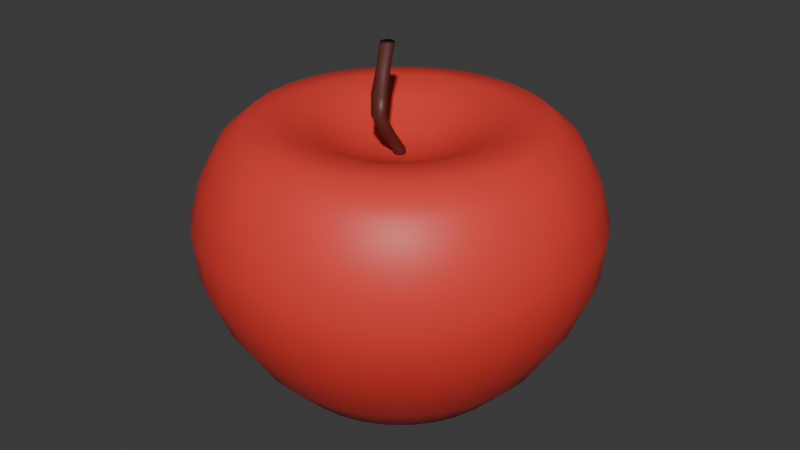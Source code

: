 # Source: apple.blend  (saved by Blender 4.2.66; exported with 4.5.12 LTS)
import bpy
from mathutils import Matrix  # noqa: F401  (used for matrix-valued properties, if any)

bpy.ops.wm.read_factory_settings(use_empty=True)
scene = bpy.context.scene
scene.name = 'Scene'

# ---- collections
col_collection = bpy.data.collections.new('Collection'); scene.collection.children.link(col_collection)

# ---- materials (node trees are filled in below, after node groups)
mat_material_002 = bpy.data.materials.new('Material.002')
mat_material_001 = bpy.data.materials.new('Material.001')

# ---- material node trees
mat_material_002.use_nodes = True; mat_material_002.node_tree.nodes.clear()
_N = mat_material_002.node_tree.nodes; _L = mat_material_002.node_tree.links
n0 = _N.new('ShaderNodeBsdfPrincipled'); n0.name = 'Principled BSDF'; n0.location = (10, 300)
n0.inputs[0].default_value = (0.8007, 0.04899, 0.03616, 1.0)
n1 = _N.new('ShaderNodeOutputMaterial'); n1.name = 'Material Output'; n1.location = (300, 300)
_L.new(n0.outputs[0], n1.inputs[0])
n1.is_active_output = True
mat_material_001.use_nodes = True; mat_material_001.node_tree.nodes.clear()
_N = mat_material_001.node_tree.nodes; _L = mat_material_001.node_tree.links
n0 = _N.new('ShaderNodeBsdfPrincipled'); n0.name = 'Principled BSDF'; n0.location = (10, 300)
n0.inputs[0].default_value = (0.1038, 0.02164, 0.01621, 1.0)
n1 = _N.new('ShaderNodeOutputMaterial'); n1.name = 'Material Output'; n1.location = (300, 300)
_L.new(n0.outputs[0], n1.inputs[0])
n1.is_active_output = True

# ---- world
world_world = bpy.data.worlds.new('World'); scene.world = world_world
world_world.use_nodes = True; world_world.node_tree.nodes.clear()
_N = world_world.node_tree.nodes; _L = world_world.node_tree.links
n0 = _N.new('ShaderNodeOutputWorld'); n0.name = 'World Output'; n0.location = (300, 300)
n1 = _N.new('ShaderNodeBackground'); n1.name = 'Background'; n1.location = (10, 300)
n1.inputs[0].default_value = (0.05088, 0.05088, 0.05088, 1.0)
_L.new(n1.outputs[0], n0.inputs[0])
n0.is_active_output = True
world_world.color = (0.05088, 0.05088, 0.05088)
world_world.sun_shadow_jitter_overblur = 0.0

# ---- meshes
me_sphere = bpy.data.meshes.new('Sphere')
me_sphere.from_pydata([(0.0, 0.5556, 0.6671), (0.0, 0.8315, 0.5532), (3.21e-10, 0.977, 0.1919), (3.703e-09, 0.9558, -0.02787), (9.768e-09, 0.8665, -0.2483), (2.392e-08, 0.5653, -0.6324), (0.03806, 0.1913, 0.5172), (0.07466, 0.3753, 0.6036), (0.1084, 0.5449, 0.6671), (0.1379, 0.6935, 0.6568), (0.1622, 0.8155, 0.5532), (0.1802, 0.9061, 0.3827), (0.1906, 0.9583, 0.1919), (0.1865, 0.9375, -0.02787), (0.169, 0.8498, -0.2483), (0.143, 0.7189, -0.4573), (0.1103, 0.5545, -0.6324), (0.08032, 0.4038, -0.7247), (0.05345, 0.2687, -0.7381), (0.02581, 0.1297, -0.7225), (0.005768, 0.029, -0.7038), (0.07466, 0.1802, 0.5172), (0.1464, 0.3536, 0.6036), (0.2126, 0.5133, 0.6671), (0.2706, 0.6533, 0.6568), (0.3182, 0.7682, 0.5532), (0.3536, 0.8536, 0.3827), (0.3739, 0.9027, 0.1919), (0.3658, 0.8831, -0.02787), (0.3316, 0.8005, -0.2483), (0.2805, 0.6772, -0.4573), (0.2163, 0.5223, -0.6324), (0.1576, 0.3804, -0.7247), (0.1048, 0.2531, -0.7381), (0.05062, 0.1222, -0.7225), (0.01131, 0.02731, -0.7038), (0.1084, 0.1622, 0.5172), (0.2126, 0.3182, 0.6036), (0.3087, 0.4619, 0.6671), (0.3928, 0.5879, 0.6568), (0.4619, 0.6913, 0.5532), (0.5133, 0.7682, 0.3827), (0.5428, 0.8124, 0.1919), (0.531, 0.7947, -0.02787), (0.4814, 0.7205, -0.2483), (0.4072, 0.6094, -0.4573), (0.3141, 0.4701, -0.6324), (0.2287, 0.3423, -0.7247), (0.1522, 0.2278, -0.7381), (0.07349, 0.11, -0.7225), (0.01643, 0.02458, -0.7038), (0.1379, 0.1379, 0.5172), (0.2706, 0.2706, 0.6036), (0.3928, 0.3928, 0.6671), (0.5, 0.5, 0.6568), (0.5879, 0.5879, 0.5532), (0.6533, 0.6533, 0.3827), (0.6909, 0.6909, 0.1919), (0.6759, 0.6759, -0.02787), (0.6127, 0.6127, -0.2483), (0.5183, 0.5183, -0.4573), (0.3997, 0.3997, -0.6324), (0.2911, 0.2911, -0.7247), (0.1937, 0.1937, -0.7381), (0.09353, 0.09353, -0.7225), (0.02091, 0.02091, -0.7038), (0.1622, 0.1084, 0.5172), (0.3182, 0.2126, 0.6036), (0.4619, 0.3087, 0.6671), (0.5879, 0.3928, 0.6568), (0.6913, 0.4619, 0.5532), (0.7682, 0.5133, 0.3827), (0.8124, 0.5428, 0.1919), (0.7947, 0.531, -0.02787), (0.7205, 0.4814, -0.2483), (0.6094, 0.4072, -0.4573), (0.4701, 0.3141, -0.6324), (0.3423, 0.2287, -0.7247), (0.2278, 0.1522, -0.7381), (0.11, 0.07349, -0.7225), (0.02458, 0.01643, -0.7038), (0.0, 0.0, 0.4729), (0.1802, 0.07466, 0.5172), (0.3536, 0.1464, 0.6036), (0.5133, 0.2126, 0.6671), (0.6533, 0.2706, 0.6568), (0.7682, 0.3182, 0.5532), (0.8536, 0.3536, 0.3827), (0.9027, 0.3739, 0.1919), (0.8831, 0.3658, -0.02787), (0.8005, 0.3316, -0.2483), (0.6772, 0.2805, -0.4573), (0.5223, 0.2163, -0.6324), (0.3804, 0.1576, -0.7247), (0.2531, 0.1048, -0.7381), (0.1222, 0.05062, -0.7225), (0.02731, 0.01131, -0.7038), (0.1913, 0.03806, 0.5172), (0.3753, 0.07466, 0.6036), (0.5449, 0.1084, 0.6671), (0.6935, 0.1379, 0.6568), (0.8155, 0.1622, 0.5532), (0.9061, 0.1802, 0.3827), (0.9583, 0.1906, 0.1919), (0.9375, 0.1865, -0.02787), (0.8498, 0.169, -0.2483), (0.7189, 0.143, -0.4573), (0.5545, 0.1103, -0.6324), (0.4038, 0.08032, -0.7247), (0.2687, 0.05345, -0.7381), (0.1297, 0.02581, -0.7225), (0.029, 0.005768, -0.7038), (0.1951, -1.118e-08, 0.5172), (0.3827, -2.235e-08, 0.6036), (0.5556, -5.215e-08, 0.6671), (0.7071, 1.49e-08, 0.6568), (0.8315, -8.941e-08, 0.5532), (0.9239, 4.47e-08, 0.3827), (0.977, -8.899e-08, 0.1919), (0.9558, -1.558e-07, -0.02787), (0.8665, -7.682e-08, -0.2483), (0.733, 3.924e-08, -0.4573), (0.5653, -5.547e-08, -0.6324), (0.4117, 1.466e-08, -0.7247), (0.274, -2.058e-08, -0.7381), (0.1323, -4.489e-09, -0.7225), (0.02956, 3.146e-10, -0.7038), (0.1913, -0.03806, 0.5172), (0.3753, -0.07466, 0.6036), (0.5449, -0.1084, 0.6671), (0.6935, -0.1379, 0.6568), (0.8155, -0.1622, 0.5532), (0.9061, -0.1802, 0.3827), (0.9583, -0.1906, 0.1919), (0.9375, -0.1865, -0.02787), (0.8498, -0.169, -0.2483), (0.7189, -0.143, -0.4573), (0.5545, -0.1103, -0.6324), (0.4038, -0.08032, -0.7247), (0.2687, -0.05345, -0.7381), (0.1297, -0.02581, -0.7225), (0.029, -0.005768, -0.7038), (0.1802, -0.07466, 0.5172), (0.3536, -0.1464, 0.6036), (0.5133, -0.2126, 0.6671), (0.6533, -0.2706, 0.6568), (0.7682, -0.3182, 0.5532), (0.8536, -0.3536, 0.3827), (0.9027, -0.3739, 0.1919), (0.8831, -0.3658, -0.02787), (0.8005, -0.3316, -0.2483), (0.6772, -0.2805, -0.4573), (0.5223, -0.2163, -0.6324), (0.3804, -0.1576, -0.7247), (0.2531, -0.1048, -0.7381), (0.1222, -0.05062, -0.7225), (0.02731, -0.01131, -0.7038), (0.1622, -0.1084, 0.5172), (0.3182, -0.2126, 0.6036), (0.4619, -0.3087, 0.6671), (0.5879, -0.3928, 0.6568), (0.6913, -0.4619, 0.5532), (0.7682, -0.5133, 0.3827), (0.8124, -0.5428, 0.1919), (0.7947, -0.531, -0.02787), (0.7205, -0.4814, -0.2483), (0.6094, -0.4072, -0.4573), (0.4701, -0.3141, -0.6324), (0.3423, -0.2287, -0.7247), (0.2278, -0.1522, -0.7381), (0.11, -0.07349, -0.7225), (0.02458, -0.01643, -0.7038), (0.1379, -0.1379, 0.5172), (0.2706, -0.2706, 0.6036), (0.3928, -0.3928, 0.6671), (0.5, -0.5, 0.6568), (0.5879, -0.5879, 0.5532), (0.6533, -0.6533, 0.3827), (0.6909, -0.6909, 0.1919), (0.6759, -0.6759, -0.02787), (0.6127, -0.6127, -0.2483), (0.5183, -0.5183, -0.4573), (0.3997, -0.3997, -0.6324), (0.2911, -0.2911, -0.7247), (0.1937, -0.1937, -0.7381), (0.09353, -0.09353, -0.7225), (0.02091, -0.02091, -0.7038), (0.1084, -0.1622, 0.5172), (0.2126, -0.3182, 0.6036), (0.3087, -0.4619, 0.6671), (0.3928, -0.5879, 0.6568), (0.4619, -0.6913, 0.5532), (0.5133, -0.7682, 0.3827), (0.5428, -0.8124, 0.1919), (0.531, -0.7947, -0.02787), (0.4814, -0.7205, -0.2483), (0.4072, -0.6094, -0.4573), (0.3141, -0.4701, -0.6324), (0.2287, -0.3423, -0.7247), (0.1522, -0.2278, -0.7381), (0.07349, -0.11, -0.7225), (0.01643, -0.02458, -0.7038), (0.07466, -0.1802, 0.5172), (0.1464, -0.3536, 0.6036), (0.2126, -0.5133, 0.6671), (0.2706, -0.6533, 0.6568), (0.3182, -0.7682, 0.5532), (0.3536, -0.8536, 0.3827), (0.3739, -0.9027, 0.1919), (0.3658, -0.8831, -0.02787), (0.3316, -0.8005, -0.2483), (0.2805, -0.6772, -0.4573), (0.2163, -0.5223, -0.6324), (0.1576, -0.3804, -0.7247), (0.1048, -0.2531, -0.7381), (0.05062, -0.1222, -0.7225), (0.01131, -0.02731, -0.7038), (0.03806, -0.1913, 0.5172), (0.07466, -0.3753, 0.6036), (0.1084, -0.5449, 0.6671), (0.1379, -0.6935, 0.6568), (0.1622, -0.8155, 0.5532), (0.1802, -0.9061, 0.3827), (0.1906, -0.9583, 0.1919), (0.1865, -0.9375, -0.02787), (0.169, -0.8498, -0.2483), (0.143, -0.7189, -0.4573), (0.1103, -0.5545, -0.6324), (0.08032, -0.4038, -0.7247), (0.05345, -0.2687, -0.7381), (0.02581, -0.1297, -0.7225), (0.005768, -0.029, -0.7038), (-7.451e-09, -0.1951, 0.5172), (-5.215e-08, -0.3827, 0.6036), (-9.686e-08, -0.5556, 0.6671), (-1.49e-08, -0.7071, 0.6568), (-1.043e-07, -0.8315, 0.5532), (2.98e-08, -0.9239, 0.3827), (-1.333e-07, -0.977, 0.1919), (-3.096e-07, -0.9558, -0.02787), (-1.087e-07, -0.8665, -0.2483), (4.064e-08, -0.733, -0.4573), (-4.7e-08, -0.5653, -0.6324), (1.826e-08, -0.4117, -0.7247), (-2.465e-08, -0.274, -0.7381), (-3.46e-09, -0.1323, -0.7225), (7.908e-09, -0.02956, -0.7038), (-0.03806, -0.1913, 0.5172), (-0.07466, -0.3753, 0.6036), (-0.1084, -0.5449, 0.6671), (-0.1379, -0.6935, 0.6568), (-0.1622, -0.8155, 0.5532), (-0.1802, -0.9061, 0.3827), (-0.1906, -0.9583, 0.1919), (-0.1865, -0.9375, -0.02787), (-0.169, -0.8498, -0.2483), (-0.143, -0.7189, -0.4573), (-0.1103, -0.5545, -0.6324), (-0.08032, -0.4038, -0.7247), (-0.05345, -0.2687, -0.7381), (-0.02581, -0.1297, -0.7225), (-0.005768, -0.029, -0.7038), (-0.07466, -0.1802, 0.5172), (-0.1464, -0.3536, 0.6036), (-0.2126, -0.5133, 0.6671), (-0.2706, -0.6533, 0.6568), (-0.3182, -0.7682, 0.5532), (-0.3536, -0.8536, 0.3827), (-0.3739, -0.9027, 0.1919), (-0.3658, -0.8831, -0.02787), (-0.3316, -0.8005, -0.2483), (-0.2805, -0.6772, -0.4573), (-0.2163, -0.5223, -0.6324), (-0.1576, -0.3804, -0.7247), (-0.1048, -0.2531, -0.7381), (-0.05062, -0.1222, -0.7225), (-0.01131, -0.02731, -0.7038), (-0.1084, -0.1622, 0.5172), (-0.2126, -0.3182, 0.6036), (-0.3087, -0.4619, 0.6671), (-0.3928, -0.5879, 0.6568), (-0.4619, -0.6913, 0.5532), (-0.5133, -0.7682, 0.3827), (-0.5428, -0.8124, 0.1919), (-0.531, -0.7947, -0.02787), (-0.4814, -0.7205, -0.2483), (-0.4072, -0.6094, -0.4573), (-0.3141, -0.4701, -0.6324), (-0.2287, -0.3423, -0.7247), (-0.1522, -0.2278, -0.7381), (-0.07349, -0.11, -0.7225), (-0.01643, -0.02458, -0.7038), (-0.1379, -0.1379, 0.5172), (-0.2706, -0.2706, 0.6036), (-0.3928, -0.3928, 0.6671), (-0.5, -0.5, 0.6568), (-0.5879, -0.5879, 0.5532), (-0.6533, -0.6533, 0.3827), (-0.6909, -0.6909, 0.1919), (-0.6759, -0.6759, -0.02787), (-0.6127, -0.6127, -0.2483), (-0.5183, -0.5183, -0.4573), (-0.3997, -0.3997, -0.6324), (-0.2911, -0.2911, -0.7247), (-0.1937, -0.1937, -0.7381), (-0.09353, -0.09353, -0.7225), (-0.02091, -0.02091, -0.7038), (7.718e-09, 1.715e-09, -0.6968), (-0.1622, -0.1084, 0.5172), (-0.3182, -0.2126, 0.6036), (-0.4619, -0.3087, 0.6671), (-0.5879, -0.3928, 0.6568), (-0.6913, -0.4619, 0.5532), (-0.7682, -0.5133, 0.3827), (-0.8124, -0.5428, 0.1919), (-0.7947, -0.531, -0.02787), (-0.7205, -0.4814, -0.2483), (-0.6094, -0.4072, -0.4573), (-0.4701, -0.3141, -0.6324), (-0.3423, -0.2287, -0.7247), (-0.2278, -0.1522, -0.7381), (-0.11, -0.07349, -0.7225), (-0.02458, -0.01643, -0.7038), (-0.1802, -0.07466, 0.5172), (-0.3536, -0.1464, 0.6036), (-0.5133, -0.2126, 0.6671), (-0.6533, -0.2706, 0.6568), (-0.7682, -0.3182, 0.5532), (-0.8536, -0.3536, 0.3827), (-0.9027, -0.3739, 0.1919), (-0.8831, -0.3658, -0.02787), (-0.8005, -0.3316, -0.2483), (-0.6772, -0.2805, -0.4573), (-0.5223, -0.2163, -0.6324), (-0.3804, -0.1576, -0.7247), (-0.2531, -0.1048, -0.7381), (-0.1222, -0.05062, -0.7225), (-0.02731, -0.01131, -0.7038), (-0.1913, -0.03806, 0.5172), (-0.3753, -0.07466, 0.6036), (-0.5449, -0.1084, 0.6671), (-0.6935, -0.1379, 0.6568), (-0.8155, -0.1622, 0.5532), (-0.9061, -0.1802, 0.3827), (-0.9583, -0.1906, 0.1919), (-0.9375, -0.1865, -0.02787), (-0.8498, -0.169, -0.2483), (-0.7189, -0.143, -0.4573), (-0.5545, -0.1103, -0.6324), (-0.4038, -0.08032, -0.7247), (-0.2687, -0.05345, -0.7381), (-0.1297, -0.02581, -0.7225), (-0.029, -0.005768, -0.7038), (-0.1951, 1.863e-08, 0.5172), (-0.3827, 5.215e-08, 0.6036), (-0.5556, 1.49e-07, 0.6671), (-0.7071, 2.98e-08, 0.6568), (-0.8315, 1.639e-07, 0.5532), (-0.9239, 1.49e-08, 0.3827), (-0.977, 2.673e-07, 0.1919), (-0.9558, 4.281e-07, -0.02787), (-0.8665, 2.391e-07, -0.2483), (-0.733, 1.56e-08, -0.4573), (-0.5653, 1.168e-07, -0.6324), (-0.4117, 2.334e-08, -0.7247), (-0.274, 7.861e-08, -0.7381), (-0.1323, 2.126e-08, -0.7225), (-0.02956, 4.831e-09, -0.7038), (-0.1913, 0.03806, 0.5172), (-0.3753, 0.07466, 0.6036), (-0.5449, 0.1084, 0.6671), (-0.6935, 0.1379, 0.6568), (-0.8155, 0.1622, 0.5532), (-0.9061, 0.1802, 0.3827), (-0.9583, 0.1906, 0.1919), (-0.9375, 0.1865, -0.02787), (-0.8498, 0.169, -0.2483), (-0.7189, 0.143, -0.4573), (-0.5545, 0.1103, -0.6324), (-0.4038, 0.08032, -0.7247), (-0.2687, 0.05345, -0.7381), (-0.1297, 0.02581, -0.7225), (-0.029, 0.005768, -0.7038), (-0.1802, 0.07466, 0.5172), (-0.3536, 0.1464, 0.6036), (-0.5133, 0.2126, 0.6671), (-0.6533, 0.2706, 0.6568), (-0.7682, 0.3182, 0.5532), (-0.8536, 0.3536, 0.3827), (-0.9027, 0.3739, 0.1919), (-0.8831, 0.3658, -0.02787), (-0.8005, 0.3316, -0.2483), (-0.6772, 0.2805, -0.4573), (-0.5223, 0.2163, -0.6324), (-0.3804, 0.1576, -0.7247), (-0.2531, 0.1048, -0.7381), (-0.1222, 0.05062, -0.7225), (-0.02731, 0.01131, -0.7038), (-0.1622, 0.1084, 0.5172), (-0.3182, 0.2126, 0.6036), (-0.4619, 0.3087, 0.6671), (-0.5879, 0.3928, 0.6568), (-0.6913, 0.4619, 0.5532), (-0.7682, 0.5133, 0.3827), (-0.8124, 0.5428, 0.1919), (-0.7947, 0.531, -0.02787), (-0.7205, 0.4814, -0.2483), (-0.6094, 0.4072, -0.4573), (-0.4701, 0.3141, -0.6324), (-0.3423, 0.2287, -0.7247), (-0.2278, 0.1522, -0.7381), (-0.11, 0.07349, -0.7225), (-0.02458, 0.01643, -0.7038), (-0.1379, 0.1379, 0.5172), (-0.2706, 0.2706, 0.6036), (-0.3928, 0.3928, 0.6671), (-0.5, 0.5, 0.6568), (-0.5879, 0.5879, 0.5532), (-0.6533, 0.6533, 0.3827), (-0.6909, 0.6909, 0.1919), (-0.6759, 0.6759, -0.02787), (-0.6127, 0.6127, -0.2483), (-0.5183, 0.5183, -0.4573), (-0.3997, 0.3997, -0.6324), (-0.2911, 0.2911, -0.7247), (-0.1937, 0.1937, -0.7381), (-0.09353, 0.09353, -0.7225), (-0.02091, 0.02091, -0.7038), (-0.1084, 0.1622, 0.5172), (-0.2126, 0.3182, 0.6036), (-0.3087, 0.4619, 0.6671), (-0.3928, 0.5879, 0.6568), (-0.4619, 0.6913, 0.5532), (-0.5133, 0.7682, 0.3827), (-0.5428, 0.8124, 0.1919), (-0.531, 0.7947, -0.02787), (-0.4814, 0.7205, -0.2483), (-0.4072, 0.6094, -0.4573), (-0.3141, 0.4701, -0.6324), (-0.2287, 0.3423, -0.7247), (-0.1522, 0.2278, -0.7381), (-0.07349, 0.11, -0.7225), (-0.01643, 0.02458, -0.7038), (-0.07466, 0.1802, 0.5172), (-0.1464, 0.3536, 0.6036), (-0.2126, 0.5133, 0.6671), (-0.2706, 0.6533, 0.6568), (-0.3182, 0.7682, 0.5532), (-0.3536, 0.8536, 0.3827), (-0.3739, 0.9027, 0.1919), (-0.3658, 0.8831, -0.02787), (-0.3316, 0.8005, -0.2483), (-0.2805, 0.6772, -0.4573), (-0.2163, 0.5223, -0.6324), (-0.1576, 0.3804, -0.7247), (-0.1048, 0.2531, -0.7381), (-0.05062, 0.1222, -0.7225), (-0.01131, 0.02731, -0.7038), (-0.03806, 0.1913, 0.5172), (-0.07466, 0.3753, 0.6036), (-0.1084, 0.5449, 0.6671), (-0.1379, 0.6935, 0.6568), (-0.1622, 0.8155, 0.5532), (-0.1802, 0.9061, 0.3827), (-0.1906, 0.9583, 0.1919), (-0.1865, 0.9375, -0.02787), (-0.169, 0.8498, -0.2483), (-0.143, 0.7189, -0.4573), (-0.1103, 0.5545, -0.6324), (-0.08032, 0.4038, -0.7247), (-0.05345, 0.2687, -0.7381), (-0.0258, 0.1297, -0.7225), (-0.005768, 0.029, -0.7038), (1.49e-08, 0.1951, 0.5172), (6.706e-08, 0.3827, 0.6036), (8.941e-08, 0.7071, 0.6568), (5.96e-08, 0.9239, 0.3827), (6.429e-08, 0.733, -0.4573), (7.899e-08, 0.4117, -0.7247), (1.297e-07, 0.274, -0.7381), (3.774e-08, 0.1323, -0.7225), (1.13e-08, 0.02956, -0.7038)], [], [(473, 81, 6), (307, 481, 20), (4, 3, 13, 14), (474, 473, 6, 7), (477, 4, 14, 15), (0, 474, 7, 8), (5, 477, 15, 16), (475, 0, 8, 9), (478, 5, 16, 17), (1, 475, 9, 10), (479, 478, 17, 18), (476, 1, 10, 11), (480, 479, 18, 19), (2, 476, 11, 12), (481, 480, 19, 20), (3, 2, 12, 13), (20, 19, 34, 35), (13, 12, 27, 28), (6, 81, 21), (307, 20, 35), (14, 13, 28, 29), (7, 6, 21, 22), (15, 14, 29, 30), (8, 7, 22, 23), (16, 15, 30, 31), (9, 8, 23, 24), (17, 16, 31, 32), (10, 9, 24, 25), (18, 17, 32, 33), (11, 10, 25, 26), (19, 18, 33, 34), (12, 11, 26, 27), (24, 23, 38, 39), (32, 31, 46, 47), (25, 24, 39, 40), (33, 32, 47, 48), (26, 25, 40, 41), (34, 33, 48, 49), (27, 26, 41, 42), (35, 34, 49, 50), (28, 27, 42, 43), (21, 81, 36), (307, 35, 50), (29, 28, 43, 44), (22, 21, 36, 37), (30, 29, 44, 45), (23, 22, 37, 38), (31, 30, 45, 46), (43, 42, 57, 58), (36, 81, 51), (307, 50, 65), (44, 43, 58, 59), (37, 36, 51, 52), (45, 44, 59, 60), (38, 37, 52, 53), (46, 45, 60, 61), (39, 38, 53, 54), (47, 46, 61, 62), (40, 39, 54, 55), (48, 47, 62, 63), (41, 40, 55, 56), (49, 48, 63, 64), (42, 41, 56, 57), (50, 49, 64, 65), (62, 61, 76, 77), (55, 54, 69, 70), (63, 62, 77, 78), (56, 55, 70, 71), (64, 63, 78, 79), (57, 56, 71, 72), (65, 64, 79, 80), (58, 57, 72, 73), (51, 81, 66), (307, 65, 80), (59, 58, 73, 74), (52, 51, 66, 67), (60, 59, 74, 75), (53, 52, 67, 68), (61, 60, 75, 76), (54, 53, 68, 69), (66, 81, 82), (307, 80, 96), (74, 73, 89, 90), (67, 66, 82, 83), (75, 74, 90, 91), (68, 67, 83, 84), (76, 75, 91, 92), (69, 68, 84, 85), (77, 76, 92, 93), (70, 69, 85, 86), (78, 77, 93, 94), (71, 70, 86, 87), (79, 78, 94, 95), (72, 71, 87, 88), (80, 79, 95, 96), (73, 72, 88, 89), (86, 85, 100, 101), (94, 93, 108, 109), (87, 86, 101, 102), (95, 94, 109, 110), (88, 87, 102, 103), (96, 95, 110, 111), (89, 88, 103, 104), (82, 81, 97), (307, 96, 111), (90, 89, 104, 105), (83, 82, 97, 98), (91, 90, 105, 106), (84, 83, 98, 99), (92, 91, 106, 107), (85, 84, 99, 100), (93, 92, 107, 108), (105, 104, 119, 120), (98, 97, 112, 113), (106, 105, 120, 121), (99, 98, 113, 114), (107, 106, 121, 122), (100, 99, 114, 115), (108, 107, 122, 123), (101, 100, 115, 116), (109, 108, 123, 124), (102, 101, 116, 117), (110, 109, 124, 125), (103, 102, 117, 118), (111, 110, 125, 126), (104, 103, 118, 119), (97, 81, 112), (307, 111, 126), (124, 123, 138, 139), (117, 116, 131, 132), (125, 124, 139, 140), (118, 117, 132, 133), (126, 125, 140, 141), (119, 118, 133, 134), (112, 81, 127), (307, 126, 141), (120, 119, 134, 135), (113, 112, 127, 128), (121, 120, 135, 136), (114, 113, 128, 129), (122, 121, 136, 137), (115, 114, 129, 130), (123, 122, 137, 138), (116, 115, 130, 131), (136, 135, 150, 151), (129, 128, 143, 144), (137, 136, 151, 152), (130, 129, 144, 145), (138, 137, 152, 153), (131, 130, 145, 146), (139, 138, 153, 154), (132, 131, 146, 147), (140, 139, 154, 155), (133, 132, 147, 148), (141, 140, 155, 156), (134, 133, 148, 149), (127, 81, 142), (307, 141, 156), (135, 134, 149, 150), (128, 127, 142, 143), (155, 154, 169, 170), (148, 147, 162, 163), (156, 155, 170, 171), (149, 148, 163, 164), (142, 81, 157), (307, 156, 171), (150, 149, 164, 165), (143, 142, 157, 158), (151, 150, 165, 166), (144, 143, 158, 159), (152, 151, 166, 167), (145, 144, 159, 160), (153, 152, 167, 168), (146, 145, 160, 161), (154, 153, 168, 169), (147, 146, 161, 162), (159, 158, 173, 174), (167, 166, 181, 182), (160, 159, 174, 175), (168, 167, 182, 183), (161, 160, 175, 176), (169, 168, 183, 184), (162, 161, 176, 177), (170, 169, 184, 185), (163, 162, 177, 178), (171, 170, 185, 186), (164, 163, 178, 179), (157, 81, 172), (307, 171, 186), (165, 164, 179, 180), (158, 157, 172, 173), (166, 165, 180, 181), (178, 177, 192, 193), (186, 185, 200, 201), (179, 178, 193, 194), (172, 81, 187), (307, 186, 201), (180, 179, 194, 195), (173, 172, 187, 188), (181, 180, 195, 196), (174, 173, 188, 189), (182, 181, 196, 197), (175, 174, 189, 190), (183, 182, 197, 198), (176, 175, 190, 191), (184, 183, 198, 199), (177, 176, 191, 192), (185, 184, 199, 200), (197, 196, 211, 212), (190, 189, 204, 205), (198, 197, 212, 213), (191, 190, 205, 206), (199, 198, 213, 214), (192, 191, 206, 207), (200, 199, 214, 215), (193, 192, 207, 208), (201, 200, 215, 216), (194, 193, 208, 209), (187, 81, 202), (307, 201, 216), (195, 194, 209, 210), (188, 187, 202, 203), (196, 195, 210, 211), (189, 188, 203, 204), (216, 215, 230, 231), (209, 208, 223, 224), (202, 81, 217), (307, 216, 231), (210, 209, 224, 225), (203, 202, 217, 218), (211, 210, 225, 226), (204, 203, 218, 219), (212, 211, 226, 227), (205, 204, 219, 220), (213, 212, 227, 228), (206, 205, 220, 221), (214, 213, 228, 229), (207, 206, 221, 222), (215, 214, 229, 230), (208, 207, 222, 223), (220, 219, 234, 235), (228, 227, 242, 243), (221, 220, 235, 236), (229, 228, 243, 244), (222, 221, 236, 237), (230, 229, 244, 245), (223, 222, 237, 238), (231, 230, 245, 246), (224, 223, 238, 239), (217, 81, 232), (307, 231, 246), (225, 224, 239, 240), (218, 217, 232, 233), (226, 225, 240, 241), (219, 218, 233, 234), (227, 226, 241, 242), (239, 238, 253, 254), (232, 81, 247), (307, 246, 261), (240, 239, 254, 255), (233, 232, 247, 248), (241, 240, 255, 256), (234, 233, 248, 249), (242, 241, 256, 257), (235, 234, 249, 250), (243, 242, 257, 258), (236, 235, 250, 251), (244, 243, 258, 259), (237, 236, 251, 252), (245, 244, 259, 260), (238, 237, 252, 253), (246, 245, 260, 261), (258, 257, 272, 273), (251, 250, 265, 266), (259, 258, 273, 274), (252, 251, 266, 267), (260, 259, 274, 275), (253, 252, 267, 268), (261, 260, 275, 276), (254, 253, 268, 269), (247, 81, 262), (307, 261, 276), (255, 254, 269, 270), (248, 247, 262, 263), (256, 255, 270, 271), (249, 248, 263, 264), (257, 256, 271, 272), (250, 249, 264, 265), (307, 276, 291), (270, 269, 284, 285), (263, 262, 277, 278), (271, 270, 285, 286), (264, 263, 278, 279), (272, 271, 286, 287), (265, 264, 279, 280), (273, 272, 287, 288), (266, 265, 280, 281), (274, 273, 288, 289), (267, 266, 281, 282), (275, 274, 289, 290), (268, 267, 282, 283), (276, 275, 290, 291), (269, 268, 283, 284), (262, 81, 277), (289, 288, 303, 304), (282, 281, 296, 297), (290, 289, 304, 305), (283, 282, 297, 298), (291, 290, 305, 306), (284, 283, 298, 299), (277, 81, 292), (307, 291, 306), (285, 284, 299, 300), (278, 277, 292, 293), (286, 285, 300, 301), (279, 278, 293, 294), (287, 286, 301, 302), (280, 279, 294, 295), (288, 287, 302, 303), (281, 280, 295, 296), (293, 292, 308, 309), (301, 300, 316, 317), (294, 293, 309, 310), (302, 301, 317, 318), (295, 294, 310, 311), (303, 302, 318, 319), (296, 295, 311, 312), (304, 303, 319, 320), (297, 296, 312, 313), (305, 304, 320, 321), (298, 297, 313, 314), (306, 305, 321, 322), (299, 298, 314, 315), (292, 81, 308), (307, 306, 322), (300, 299, 315, 316), (313, 312, 327, 328), (321, 320, 335, 336), (314, 313, 328, 329), (322, 321, 336, 337), (315, 314, 329, 330), (308, 81, 323), (307, 322, 337), (316, 315, 330, 331), (309, 308, 323, 324), (317, 316, 331, 332), (310, 309, 324, 325), (318, 317, 332, 333), (311, 310, 325, 326), (319, 318, 333, 334), (312, 311, 326, 327), (320, 319, 334, 335), (332, 331, 346, 347), (325, 324, 339, 340), (333, 332, 347, 348), (326, 325, 340, 341), (334, 333, 348, 349), (327, 326, 341, 342), (335, 334, 349, 350), (328, 327, 342, 343), (336, 335, 350, 351), (329, 328, 343, 344), (337, 336, 351, 352), (330, 329, 344, 345), (323, 81, 338), (307, 337, 352), (331, 330, 345, 346), (324, 323, 338, 339), (351, 350, 365, 366), (344, 343, 358, 359), (352, 351, 366, 367), (345, 344, 359, 360), (338, 81, 353), (307, 352, 367), (346, 345, 360, 361), (339, 338, 353, 354), (347, 346, 361, 362), (340, 339, 354, 355), (348, 347, 362, 363), (341, 340, 355, 356), (349, 348, 363, 364), (342, 341, 356, 357), (350, 349, 364, 365), (343, 342, 357, 358), (355, 354, 369, 370), (363, 362, 377, 378), (356, 355, 370, 371), (364, 363, 378, 379), (357, 356, 371, 372), (365, 364, 379, 380), (358, 357, 372, 373), (366, 365, 380, 381), (359, 358, 373, 374), (367, 366, 381, 382), (360, 359, 374, 375), (353, 81, 368), (307, 367, 382), (361, 360, 375, 376), (354, 353, 368, 369), (362, 361, 376, 377), (374, 373, 388, 389), (382, 381, 396, 397), (375, 374, 389, 390), (368, 81, 383), (307, 382, 397), (376, 375, 390, 391), (369, 368, 383, 384), (377, 376, 391, 392), (370, 369, 384, 385), (378, 377, 392, 393), (371, 370, 385, 386), (379, 378, 393, 394), (372, 371, 386, 387), (380, 379, 394, 395), (373, 372, 387, 388), (381, 380, 395, 396), (393, 392, 407, 408), (386, 385, 400, 401), (394, 393, 408, 409), (387, 386, 401, 402), (395, 394, 409, 410), (388, 387, 402, 403), (396, 395, 410, 411), (389, 388, 403, 404), (397, 396, 411, 412), (390, 389, 404, 405), (383, 81, 398), (307, 397, 412), (391, 390, 405, 406), (384, 383, 398, 399), (392, 391, 406, 407), (385, 384, 399, 400), (412, 411, 426, 427), (405, 404, 419, 420), (398, 81, 413), (307, 412, 427), (406, 405, 420, 421), (399, 398, 413, 414), (407, 406, 421, 422), (400, 399, 414, 415), (408, 407, 422, 423), (401, 400, 415, 416), (409, 408, 423, 424), (402, 401, 416, 417), (410, 409, 424, 425), (403, 402, 417, 418), (411, 410, 425, 426), (404, 403, 418, 419), (424, 423, 438, 439), (417, 416, 431, 432), (425, 424, 439, 440), (418, 417, 432, 433), (426, 425, 440, 441), (419, 418, 433, 434), (427, 426, 441, 442), (420, 419, 434, 435), (413, 81, 428), (307, 427, 442), (421, 420, 435, 436), (414, 413, 428, 429), (422, 421, 436, 437), (415, 414, 429, 430), (423, 422, 437, 438), (416, 415, 430, 431), (428, 81, 443), (307, 442, 457), (436, 435, 450, 451), (429, 428, 443, 444), (437, 436, 451, 452), (430, 429, 444, 445), (438, 437, 452, 453), (431, 430, 445, 446), (439, 438, 453, 454), (432, 431, 446, 447), (440, 439, 454, 455), (433, 432, 447, 448), (441, 440, 455, 456), (434, 433, 448, 449), (442, 441, 456, 457), (435, 434, 449, 450), (447, 446, 461, 462), (455, 454, 469, 470), (448, 447, 462, 463), (456, 455, 470, 471), (449, 448, 463, 464), (457, 456, 471, 472), (450, 449, 464, 465), (443, 81, 458), (307, 457, 472), (451, 450, 465, 466), (444, 443, 458, 459), (452, 451, 466, 467), (445, 444, 459, 460), (453, 452, 467, 468), (446, 445, 460, 461), (454, 453, 468, 469), (466, 465, 3, 4), (459, 458, 473, 474), (467, 466, 4, 477), (460, 459, 474, 0), (468, 467, 477, 5), (461, 460, 0, 475), (469, 468, 5, 478), (462, 461, 475, 1), (470, 469, 478, 479), (463, 462, 1, 476), (471, 470, 479, 480), (464, 463, 476, 2), (472, 471, 480, 481), (465, 464, 2, 3), (458, 81, 473), (307, 472, 481)])
me_sphere.polygons.foreach_set('use_smooth', [True] * 512)
_uv = me_sphere.uv_layers.new(name='UVMap')
_uv.uv.foreach_set('vector', [0.75, 0.9375, 0.7344, 1.0, 0.7188, 0.9375, 0.7344, 0.0, 0.75, 0.0625, 0.7188, 0.0625, 0.75, 0.4375, 0.75, 0.5, 0.7188, 0.5, 0.7188, 0.4375, 0.75, 0.875, 0.75, 0.9375, 0.7188, 0.9375, 0.7188, 0.875, 0.75, 0.375, 0.75, 0.4375, 0.7188, 0.4375, 0.7188, 0.375, 0.75, 0.8125, 0.75, 0.875, 0.7188, 0.875, 0.7188, 0.8125, 0.75, 0.3125, 0.75, 0.375, 0.7188, 0.375, 0.7188, 0.3125, 0.75, 0.75, 0.75, 0.8125, 0.7188, 0.8125, 0.7188, 0.75, 0.75, 0.25, 0.75, 0.3125, 0.7188, 0.3125, 0.7188, 0.25, 0.75, 0.6875, 0.75, 0.75, 0.7188, 0.75, 0.7188, 0.6875, 0.75, 0.1875, 0.75, 0.25, 0.7188, 0.25, 0.7188, 0.1875, 0.75, 0.625, 0.75, 0.6875, 0.7188, 0.6875, 0.7188, 0.625, 0.75, 0.125, 0.75, 0.1875, 0.7188, 0.1875, 0.7188, 0.125, 0.75, 0.5625, 0.75, 0.625, 0.7188, 0.625, 0.7188, 0.5625, 0.75, 0.0625, 0.75, 0.125, 0.7188, 0.125, 0.7188, 0.0625, 0.75, 0.5, 0.75, 0.5625, 0.7188, 0.5625, 0.7188, 0.5, 0.7188, 0.0625, 0.7188, 0.125, 0.6875, 0.125, 0.6875, 0.0625, 0.7188, 0.5, 0.7188, 0.5625, 0.6875, 0.5625, 0.6875, 0.5, 0.7188, 0.9375, 0.7031, 1.0, 0.6875, 0.9375, 0.7031, 0.0, 0.7188, 0.0625, 0.6875, 0.0625, 0.7188, 0.4375, 0.7188, 0.5, 0.6875, 0.5, 0.6875, 0.4375, 0.7188, 0.875, 0.7188, 0.9375, 0.6875, 0.9375, 0.6875, 0.875, 0.7188, 0.375, 0.7188, 0.4375, 0.6875, 0.4375, 0.6875, 0.375, 0.7188, 0.8125, 0.7188, 0.875, 0.6875, 0.875, 0.6875, 0.8125, 0.7188, 0.3125, 0.7188, 0.375, 0.6875, 0.375, 0.6875, 0.3125, 0.7188, 0.75, 0.7188, 0.8125, 0.6875, 0.8125, 0.6875, 0.75, 0.7188, 0.25, 0.7188, 0.3125, 0.6875, 0.3125, 0.6875, 0.25, 0.7188, 0.6875, 0.7188, 0.75, 0.6875, 0.75, 0.6875, 0.6875, 0.7188, 0.1875, 0.7188, 0.25, 0.6875, 0.25, 0.6875, 0.1875, 0.7188, 0.625, 0.7188, 0.6875, 0.6875, 0.6875, 0.6875, 0.625, 0.7188, 0.125, 0.7188, 0.1875, 0.6875, 0.1875, 0.6875, 0.125, 0.7188, 0.5625, 0.7188, 0.625, 0.6875, 0.625, 0.6875, 0.5625, 0.6875, 0.75, 0.6875, 0.8125, 0.6562, 0.8125, 0.6562, 0.75, 0.6875, 0.25, 0.6875, 0.3125, 0.6562, 0.3125, 0.6562, 0.25, 0.6875, 0.6875, 0.6875, 0.75, 0.6562, 0.75, 0.6562, 0.6875, 0.6875, 0.1875, 0.6875, 0.25, 0.6562, 0.25, 0.6562, 0.1875, 0.6875, 0.625, 0.6875, 0.6875, 0.6562, 0.6875, 0.6562, 0.625, 0.6875, 0.125, 0.6875, 0.1875, 0.6562, 0.1875, 0.6562, 0.125, 0.6875, 0.5625, 0.6875, 0.625, 0.6562, 0.625, 0.6562, 0.5625, 0.6875, 0.0625, 0.6875, 0.125, 0.6562, 0.125, 0.6562, 0.0625, 0.6875, 0.5, 0.6875, 0.5625, 0.6562, 0.5625, 0.6562, 0.5, 0.6875, 0.9375, 0.6719, 1.0, 0.6562, 0.9375, 0.6719, 0.0, 0.6875, 0.0625, 0.6562, 0.0625, 0.6875, 0.4375, 0.6875, 0.5, 0.6562, 0.5, 0.6562, 0.4375, 0.6875, 0.875, 0.6875, 0.9375, 0.6562, 0.9375, 0.6562, 0.875, 0.6875, 0.375, 0.6875, 0.4375, 0.6562, 0.4375, 0.6562, 0.375, 0.6875, 0.8125, 0.6875, 0.875, 0.6562, 0.875, 0.6562, 0.8125, 0.6875, 0.3125, 0.6875, 0.375, 0.6562, 0.375, 0.6562, 0.3125, 0.6562, 0.5, 0.6562, 0.5625, 0.625, 0.5625, 0.625, 0.5, 0.6562, 0.9375, 0.6406, 1.0, 0.625, 0.9375, 0.6406, 0.0, 0.6562, 0.0625, 0.625, 0.0625, 0.6562, 0.4375, 0.6562, 0.5, 0.625, 0.5, 0.625, 0.4375, 0.6562, 0.875, 0.6562, 0.9375, 0.625, 0.9375, 0.625, 0.875, 0.6562, 0.375, 0.6562, 0.4375, 0.625, 0.4375, 0.625, 0.375, 0.6562, 0.8125, 0.6562, 0.875, 0.625, 0.875, 0.625, 0.8125, 0.6562, 0.3125, 0.6562, 0.375, 0.625, 0.375, 0.625, 0.3125, 0.6562, 0.75, 0.6562, 0.8125, 0.625, 0.8125, 0.625, 0.75, 0.6562, 0.25, 0.6562, 0.3125, 0.625, 0.3125, 0.625, 0.25, 0.6562, 0.6875, 0.6562, 0.75, 0.625, 0.75, 0.625, 0.6875, 0.6562, 0.1875, 0.6562, 0.25, 0.625, 0.25, 0.625, 0.1875, 0.6562, 0.625, 0.6562, 0.6875, 0.625, 0.6875, 0.625, 0.625, 0.6562, 0.125, 0.6562, 0.1875, 0.625, 0.1875, 0.625, 0.125, 0.6562, 0.5625, 0.6562, 0.625, 0.625, 0.625, 0.625, 0.5625, 0.6562, 0.0625, 0.6562, 0.125, 0.625, 0.125, 0.625, 0.0625, 0.625, 0.25, 0.625, 0.3125, 0.5938, 0.3125, 0.5938, 0.25, 0.625, 0.6875, 0.625, 0.75, 0.5938, 0.75, 0.5938, 0.6875, 0.625, 0.1875, 0.625, 0.25, 0.5938, 0.25, 0.5938, 0.1875, 0.625, 0.625, 0.625, 0.6875, 0.5938, 0.6875, 0.5938, 0.625, 0.625, 0.125, 0.625, 0.1875, 0.5938, 0.1875, 0.5938, 0.125, 0.625, 0.5625, 0.625, 0.625, 0.5938, 0.625, 0.5938, 0.5625, 0.625, 0.0625, 0.625, 0.125, 0.5938, 0.125, 0.5938, 0.0625, 0.625, 0.5, 0.625, 0.5625, 0.5938, 0.5625, 0.5938, 0.5, 0.625, 0.9375, 0.6094, 1.0, 0.5938, 0.9375, 0.6094, 0.0, 0.625, 0.0625, 0.5938, 0.0625, 0.625, 0.4375, 0.625, 0.5, 0.5938, 0.5, 0.5938, 0.4375, 0.625, 0.875, 0.625, 0.9375, 0.5938, 0.9375, 0.5938, 0.875, 0.625, 0.375, 0.625, 0.4375, 0.5938, 0.4375, 0.5938, 0.375, 0.625, 0.8125, 0.625, 0.875, 0.5938, 0.875, 0.5938, 0.8125, 0.625, 0.3125, 0.625, 0.375, 0.5938, 0.375, 0.5938, 0.3125, 0.625, 0.75, 0.625, 0.8125, 0.5938, 0.8125, 0.5938, 0.75, 0.5938, 0.9375, 0.5781, 1.0, 0.5625, 0.9375, 0.5781, 0.0, 0.5938, 0.0625, 0.5625, 0.0625, 0.5938, 0.4375, 0.5938, 0.5, 0.5625, 0.5, 0.5625, 0.4375, 0.5938, 0.875, 0.5938, 0.9375, 0.5625, 0.9375, 0.5625, 0.875, 0.5938, 0.375, 0.5938, 0.4375, 0.5625, 0.4375, 0.5625, 0.375, 0.5938, 0.8125, 0.5938, 0.875, 0.5625, 0.875, 0.5625, 0.8125, 0.5938, 0.3125, 0.5938, 0.375, 0.5625, 0.375, 0.5625, 0.3125, 0.5938, 0.75, 0.5938, 0.8125, 0.5625, 0.8125, 0.5625, 0.75, 0.5938, 0.25, 0.5938, 0.3125, 0.5625, 0.3125, 0.5625, 0.25, 0.5938, 0.6875, 0.5938, 0.75, 0.5625, 0.75, 0.5625, 0.6875, 0.5938, 0.1875, 0.5938, 0.25, 0.5625, 0.25, 0.5625, 0.1875, 0.5938, 0.625, 0.5938, 0.6875, 0.5625, 0.6875, 0.5625, 0.625, 0.5938, 0.125, 0.5938, 0.1875, 0.5625, 0.1875, 0.5625, 0.125, 0.5938, 0.5625, 0.5938, 0.625, 0.5625, 0.625, 0.5625, 0.5625, 0.5938, 0.0625, 0.5938, 0.125, 0.5625, 0.125, 0.5625, 0.0625, 0.5938, 0.5, 0.5938, 0.5625, 0.5625, 0.5625, 0.5625, 0.5, 0.5625, 0.6875, 0.5625, 0.75, 0.5312, 0.75, 0.5312, 0.6875, 0.5625, 0.1875, 0.5625, 0.25, 0.5312, 0.25, 0.5312, 0.1875, 0.5625, 0.625, 0.5625, 0.6875, 0.5312, 0.6875, 0.5312, 0.625, 0.5625, 0.125, 0.5625, 0.1875, 0.5312, 0.1875, 0.5312, 0.125, 0.5625, 0.5625, 0.5625, 0.625, 0.5312, 0.625, 0.5312, 0.5625, 0.5625, 0.0625, 0.5625, 0.125, 0.5312, 0.125, 0.5312, 0.0625, 0.5625, 0.5, 0.5625, 0.5625, 0.5312, 0.5625, 0.5312, 0.5, 0.5625, 0.9375, 0.5469, 1.0, 0.5312, 0.9375, 0.5469, 0.0, 0.5625, 0.0625, 0.5312, 0.0625, 0.5625, 0.4375, 0.5625, 0.5, 0.5312, 0.5, 0.5312, 0.4375, 0.5625, 0.875, 0.5625, 0.9375, 0.5312, 0.9375, 0.5312, 0.875, 0.5625, 0.375, 0.5625, 0.4375, 0.5312, 0.4375, 0.5312, 0.375, 0.5625, 0.8125, 0.5625, 0.875, 0.5312, 0.875, 0.5312, 0.8125, 0.5625, 0.3125, 0.5625, 0.375, 0.5312, 0.375, 0.5312, 0.3125, 0.5625, 0.75, 0.5625, 0.8125, 0.5312, 0.8125, 0.5312, 0.75, 0.5625, 0.25, 0.5625, 0.3125, 0.5312, 0.3125, 0.5312, 0.25, 0.5312, 0.4375, 0.5312, 0.5, 0.5, 0.5, 0.5, 0.4375, 0.5312, 0.875, 0.5312, 0.9375, 0.5, 0.9375, 0.5, 0.875, 0.5312, 0.375, 0.5312, 0.4375, 0.5, 0.4375, 0.5, 0.375, 0.5312, 0.8125, 0.5312, 0.875, 0.5, 0.875, 0.5, 0.8125, 0.5312, 0.3125, 0.5312, 0.375, 0.5, 0.375, 0.5, 0.3125, 0.5312, 0.75, 0.5312, 0.8125, 0.5, 0.8125, 0.5, 0.75, 0.5312, 0.25, 0.5312, 0.3125, 0.5, 0.3125, 0.5, 0.25, 0.5312, 0.6875, 0.5312, 0.75, 0.5, 0.75, 0.5, 0.6875, 0.5312, 0.1875, 0.5312, 0.25, 0.5, 0.25, 0.5, 0.1875, 0.5312, 0.625, 0.5312, 0.6875, 0.5, 0.6875, 0.5, 0.625, 0.5312, 0.125, 0.5312, 0.1875, 0.5, 0.1875, 0.5, 0.125, 0.5312, 0.5625, 0.5312, 0.625, 0.5, 0.625, 0.5, 0.5625, 0.5312, 0.0625, 0.5312, 0.125, 0.5, 0.125, 0.5, 0.0625, 0.5312, 0.5, 0.5312, 0.5625, 0.5, 0.5625, 0.5, 0.5, 0.5312, 0.9375, 0.5156, 1.0, 0.5, 0.9375, 0.5156, 0.0, 0.5312, 0.0625, 0.5, 0.0625, 0.5, 0.1875, 0.5, 0.25, 0.4688, 0.25, 0.4688, 0.1875, 0.5, 0.625, 0.5, 0.6875, 0.4687, 0.6875, 0.4688, 0.625, 0.5, 0.125, 0.5, 0.1875, 0.4688, 0.1875, 0.4688, 0.125, 0.5, 0.5625, 0.5, 0.625, 0.4688, 0.625, 0.4688, 0.5625, 0.5, 0.0625, 0.5, 0.125, 0.4688, 0.125, 0.4688, 0.0625, 0.5, 0.5, 0.5, 0.5625, 0.4688, 0.5625, 0.4687, 0.5, 0.5, 0.9375, 0.4844, 1.0, 0.4688, 0.9375, 0.4844, 0.0, 0.5, 0.0625, 0.4688, 0.0625, 0.5, 0.4375, 0.5, 0.5, 0.4687, 0.5, 0.4688, 0.4375, 0.5, 0.875, 0.5, 0.9375, 0.4688, 0.9375, 0.4688, 0.875, 0.5, 0.375, 0.5, 0.4375, 0.4688, 0.4375, 0.4688, 0.375, 0.5, 0.8125, 0.5, 0.875, 0.4688, 0.875, 0.4688, 0.8125, 0.5, 0.3125, 0.5, 0.375, 0.4688, 0.375, 0.4687, 0.3125, 0.5, 0.75, 0.5, 0.8125, 0.4688, 0.8125, 0.4688, 0.75, 0.5, 0.25, 0.5, 0.3125, 0.4687, 0.3125, 0.4688, 0.25, 0.5, 0.6875, 0.5, 0.75, 0.4688, 0.75, 0.4687, 0.6875, 0.4688, 0.375, 0.4688, 0.4375, 0.4375, 0.4375, 0.4375, 0.375, 0.4688, 0.8125, 0.4688, 0.875, 0.4375, 0.875, 0.4375, 0.8125, 0.4687, 0.3125, 0.4688, 0.375, 0.4375, 0.375, 0.4375, 0.3125, 0.4688, 0.75, 0.4688, 0.8125, 0.4375, 0.8125, 0.4375, 0.75, 0.4688, 0.25, 0.4687, 0.3125, 0.4375, 0.3125, 0.4375, 0.25, 0.4687, 0.6875, 0.4688, 0.75, 0.4375, 0.75, 0.4375, 0.6875, 0.4688, 0.1875, 0.4688, 0.25, 0.4375, 0.25, 0.4375, 0.1875, 0.4688, 0.625, 0.4687, 0.6875, 0.4375, 0.6875, 0.4375, 0.625, 0.4688, 0.125, 0.4688, 0.1875, 0.4375, 0.1875, 0.4375, 0.125, 0.4688, 0.5625, 0.4688, 0.625, 0.4375, 0.625, 0.4375, 0.5625, 0.4688, 0.0625, 0.4688, 0.125, 0.4375, 0.125, 0.4375, 0.0625, 0.4687, 0.5, 0.4688, 0.5625, 0.4375, 0.5625, 0.4375, 0.5, 0.4688, 0.9375, 0.4531, 1.0, 0.4375, 0.9375, 0.4531, 0.0, 0.4688, 0.0625, 0.4375, 0.0625, 0.4688, 0.4375, 0.4687, 0.5, 0.4375, 0.5, 0.4375, 0.4375, 0.4688, 0.875, 0.4688, 0.9375, 0.4375, 0.9375, 0.4375, 0.875, 0.4375, 0.125, 0.4375, 0.1875, 0.4062, 0.1875, 0.4062, 0.125, 0.4375, 0.5625, 0.4375, 0.625, 0.4062, 0.625, 0.4062, 0.5625, 0.4375, 0.0625, 0.4375, 0.125, 0.4062, 0.125, 0.4062, 0.0625, 0.4375, 0.5, 0.4375, 0.5625, 0.4062, 0.5625, 0.4062, 0.5, 0.4375, 0.9375, 0.4219, 1.0, 0.4062, 0.9375, 0.4219, 0.0, 0.4375, 0.0625, 0.4062, 0.0625, 0.4375, 0.4375, 0.4375, 0.5, 0.4062, 0.5, 0.4062, 0.4375, 0.4375, 0.875, 0.4375, 0.9375, 0.4062, 0.9375, 0.4062, 0.875, 0.4375, 0.375, 0.4375, 0.4375, 0.4062, 0.4375, 0.4062, 0.375, 0.4375, 0.8125, 0.4375, 0.875, 0.4062, 0.875, 0.4062, 0.8125, 0.4375, 0.3125, 0.4375, 0.375, 0.4062, 0.375, 0.4062, 0.3125, 0.4375, 0.75, 0.4375, 0.8125, 0.4062, 0.8125, 0.4062, 0.75, 0.4375, 0.25, 0.4375, 0.3125, 0.4062, 0.3125, 0.4062, 0.25, 0.4375, 0.6875, 0.4375, 0.75, 0.4062, 0.75, 0.4062, 0.6875, 0.4375, 0.1875, 0.4375, 0.25, 0.4062, 0.25, 0.4062, 0.1875, 0.4375, 0.625, 0.4375, 0.6875, 0.4062, 0.6875, 0.4062, 0.625, 0.4062, 0.8125, 0.4062, 0.875, 0.375, 0.875, 0.375, 0.8125, 0.4062, 0.3125, 0.4062, 0.375, 0.375, 0.375, 0.375, 0.3125, 0.4062, 0.75, 0.4062, 0.8125, 0.375, 0.8125, 0.375, 0.75, 0.4062, 0.25, 0.4062, 0.3125, 0.375, 0.3125, 0.375, 0.25, 0.4062, 0.6875, 0.4062, 0.75, 0.375, 0.75, 0.375, 0.6875, 0.4062, 0.1875, 0.4062, 0.25, 0.375, 0.25, 0.375, 0.1875, 0.4062, 0.625, 0.4062, 0.6875, 0.375, 0.6875, 0.375, 0.625, 0.4062, 0.125, 0.4062, 0.1875, 0.375, 0.1875, 0.375, 0.125, 0.4062, 0.5625, 0.4062, 0.625, 0.375, 0.625, 0.375, 0.5625, 0.4062, 0.0625, 0.4062, 0.125, 0.375, 0.125, 0.375, 0.0625, 0.4062, 0.5, 0.4062, 0.5625, 0.375, 0.5625, 0.375, 0.5, 0.4062, 0.9375, 0.3906, 1.0, 0.375, 0.9375, 0.3906, 0.0, 0.4062, 0.0625, 0.375, 0.0625, 0.4062, 0.4375, 0.4062, 0.5, 0.375, 0.5, 0.375, 0.4375, 0.4062, 0.875, 0.4062, 0.9375, 0.375, 0.9375, 0.375, 0.875, 0.4062, 0.375, 0.4062, 0.4375, 0.375, 0.4375, 0.375, 0.375, 0.375, 0.5625, 0.375, 0.625, 0.3438, 0.625, 0.3438, 0.5625, 0.375, 0.0625, 0.375, 0.125, 0.3438, 0.125, 0.3438, 0.0625, 0.375, 0.5, 0.375, 0.5625, 0.3438, 0.5625, 0.3437, 0.5, 0.375, 0.9375, 0.3594, 1.0, 0.3438, 0.9375, 0.3594, 0.0, 0.375, 0.0625, 0.3438, 0.0625, 0.375, 0.4375, 0.375, 0.5, 0.3437, 0.5, 0.3438, 0.4375, 0.375, 0.875, 0.375, 0.9375, 0.3438, 0.9375, 0.3438, 0.875, 0.375, 0.375, 0.375, 0.4375, 0.3438, 0.4375, 0.3438, 0.375, 0.375, 0.8125, 0.375, 0.875, 0.3438, 0.875, 0.3438, 0.8125, 0.375, 0.3125, 0.375, 0.375, 0.3438, 0.375, 0.3438, 0.3125, 0.375, 0.75, 0.375, 0.8125, 0.3438, 0.8125, 0.3438, 0.75, 0.375, 0.25, 0.375, 0.3125, 0.3438, 0.3125, 0.3438, 0.25, 0.375, 0.6875, 0.375, 0.75, 0.3438, 0.75, 0.3438, 0.6875, 0.375, 0.1875, 0.375, 0.25, 0.3438, 0.25, 0.3438, 0.1875, 0.375, 0.625, 0.375, 0.6875, 0.3438, 0.6875, 0.3438, 0.625, 0.375, 0.125, 0.375, 0.1875, 0.3438, 0.1875, 0.3438, 0.125, 0.3438, 0.3125, 0.3438, 0.375, 0.3125, 0.375, 0.3125, 0.3125, 0.3438, 0.75, 0.3438, 0.8125, 0.3125, 0.8125, 0.3125, 0.75, 0.3438, 0.25, 0.3438, 0.3125, 0.3125, 0.3125, 0.3125, 0.25, 0.3438, 0.6875, 0.3438, 0.75, 0.3125, 0.75, 0.3125, 0.6875, 0.3438, 0.1875, 0.3438, 0.25, 0.3125, 0.25, 0.3125, 0.1875, 0.3438, 0.625, 0.3438, 0.6875, 0.3125, 0.6875, 0.3125, 0.625, 0.3438, 0.125, 0.3438, 0.1875, 0.3125, 0.1875, 0.3125, 0.125, 0.3438, 0.5625, 0.3438, 0.625, 0.3125, 0.625, 0.3125, 0.5625, 0.3438, 0.0625, 0.3438, 0.125, 0.3125, 0.125, 0.3125, 0.0625, 0.3437, 0.5, 0.3438, 0.5625, 0.3125, 0.5625, 0.3125, 0.5, 0.3438, 0.9375, 0.3281, 1.0, 0.3125, 0.9375, 0.3281, 0.0, 0.3438, 0.0625, 0.3125, 0.0625, 0.3438, 0.4375, 0.3437, 0.5, 0.3125, 0.5, 0.3125, 0.4375, 0.3438, 0.875, 0.3438, 0.9375, 0.3125, 0.9375, 0.3125, 0.875, 0.3438, 0.375, 0.3438, 0.4375, 0.3125, 0.4375, 0.3125, 0.375, 0.3438, 0.8125, 0.3438, 0.875, 0.3125, 0.875, 0.3125, 0.8125, 0.3125, 0.0625, 0.3125, 0.125, 0.2812, 0.125, 0.2812, 0.0625, 0.3125, 0.5, 0.3125, 0.5625, 0.2812, 0.5625, 0.2812, 0.5, 0.3125, 0.9375, 0.2969, 1.0, 0.2812, 0.9375, 0.2969, 0.0, 0.3125, 0.0625, 0.2812, 0.0625, 0.3125, 0.4375, 0.3125, 0.5, 0.2812, 0.5, 0.2812, 0.4375, 0.3125, 0.875, 0.3125, 0.9375, 0.2812, 0.9375, 0.2812, 0.875, 0.3125, 0.375, 0.3125, 0.4375, 0.2812, 0.4375, 0.2812, 0.375, 0.3125, 0.8125, 0.3125, 0.875, 0.2812, 0.875, 0.2812, 0.8125, 0.3125, 0.3125, 0.3125, 0.375, 0.2812, 0.375, 0.2812, 0.3125, 0.3125, 0.75, 0.3125, 0.8125, 0.2812, 0.8125, 0.2812, 0.75, 0.3125, 0.25, 0.3125, 0.3125, 0.2812, 0.3125, 0.2812, 0.25, 0.3125, 0.6875, 0.3125, 0.75, 0.2812, 0.75, 0.2812, 0.6875, 0.3125, 0.1875, 0.3125, 0.25, 0.2812, 0.25, 0.2812, 0.1875, 0.3125, 0.625, 0.3125, 0.6875, 0.2812, 0.6875, 0.2812, 0.625, 0.3125, 0.125, 0.3125, 0.1875, 0.2812, 0.1875, 0.2812, 0.125, 0.3125, 0.5625, 0.3125, 0.625, 0.2812, 0.625, 0.2812, 0.5625, 0.2812, 0.75, 0.2812, 0.8125, 0.25, 0.8125, 0.25, 0.75, 0.2812, 0.25, 0.2812, 0.3125, 0.25, 0.3125, 0.25, 0.25, 0.2812, 0.6875, 0.2812, 0.75, 0.25, 0.75, 0.25, 0.6875, 0.2812, 0.1875, 0.2812, 0.25, 0.25, 0.25, 0.25, 0.1875, 0.2812, 0.625, 0.2812, 0.6875, 0.25, 0.6875, 0.25, 0.625, 0.2812, 0.125, 0.2812, 0.1875, 0.25, 0.1875, 0.25, 0.125, 0.2812, 0.5625, 0.2812, 0.625, 0.25, 0.625, 0.25, 0.5625, 0.2812, 0.0625, 0.2812, 0.125, 0.25, 0.125, 0.25, 0.0625, 0.2812, 0.5, 0.2812, 0.5625, 0.25, 0.5625, 0.25, 0.5, 0.2812, 0.9375, 0.2656, 1.0, 0.25, 0.9375, 0.2656, 0.0, 0.2812, 0.0625, 0.25, 0.0625, 0.2812, 0.4375, 0.2812, 0.5, 0.25, 0.5, 0.25, 0.4375, 0.2812, 0.875, 0.2812, 0.9375, 0.25, 0.9375, 0.25, 0.875, 0.2812, 0.375, 0.2812, 0.4375, 0.25, 0.4375, 0.25, 0.375, 0.2812, 0.8125, 0.2812, 0.875, 0.25, 0.875, 0.25, 0.8125, 0.2812, 0.3125, 0.2812, 0.375, 0.25, 0.375, 0.25, 0.3125, 0.25, 0.5, 0.25, 0.5625, 0.2188, 0.5625, 0.2187, 0.5, 0.25, 0.9375, 0.2344, 1.0, 0.2188, 0.9375, 0.2344, 0.0, 0.25, 0.0625, 0.2188, 0.0625, 0.25, 0.4375, 0.25, 0.5, 0.2187, 0.5, 0.2188, 0.4375, 0.25, 0.875, 0.25, 0.9375, 0.2188, 0.9375, 0.2188, 0.875, 0.25, 0.375, 0.25, 0.4375, 0.2188, 0.4375, 0.2188, 0.375, 0.25, 0.8125, 0.25, 0.875, 0.2188, 0.875, 0.2188, 0.8125, 0.25, 0.3125, 0.25, 0.375, 0.2188, 0.375, 0.2188, 0.3125, 0.25, 0.75, 0.25, 0.8125, 0.2188, 0.8125, 0.2188, 0.75, 0.25, 0.25, 0.25, 0.3125, 0.2188, 0.3125, 0.2188, 0.25, 0.25, 0.6875, 0.25, 0.75, 0.2188, 0.75, 0.2188, 0.6875, 0.25, 0.1875, 0.25, 0.25, 0.2188, 0.25, 0.2188, 0.1875, 0.25, 0.625, 0.25, 0.6875, 0.2188, 0.6875, 0.2188, 0.625, 0.25, 0.125, 0.25, 0.1875, 0.2188, 0.1875, 0.2188, 0.125, 0.25, 0.5625, 0.25, 0.625, 0.2188, 0.625, 0.2188, 0.5625, 0.25, 0.0625, 0.25, 0.125, 0.2188, 0.125, 0.2188, 0.0625, 0.2188, 0.25, 0.2188, 0.3125, 0.1875, 0.3125, 0.1875, 0.25, 0.2188, 0.6875, 0.2188, 0.75, 0.1875, 0.75, 0.1875, 0.6875, 0.2188, 0.1875, 0.2188, 0.25, 0.1875, 0.25, 0.1875, 0.1875, 0.2188, 0.625, 0.2188, 0.6875, 0.1875, 0.6875, 0.1875, 0.625, 0.2188, 0.125, 0.2188, 0.1875, 0.1875, 0.1875, 0.1875, 0.125, 0.2188, 0.5625, 0.2188, 0.625, 0.1875, 0.625, 0.1875, 0.5625, 0.2188, 0.0625, 0.2188, 0.125, 0.1875, 0.125, 0.1875, 0.0625, 0.2187, 0.5, 0.2188, 0.5625, 0.1875, 0.5625, 0.1875, 0.5, 0.2188, 0.9375, 0.2031, 1.0, 0.1875, 0.9375, 0.2031, 0.0, 0.2188, 0.0625, 0.1875, 0.0625, 0.2188, 0.4375, 0.2187, 0.5, 0.1875, 0.5, 0.1875, 0.4375, 0.2188, 0.875, 0.2188, 0.9375, 0.1875, 0.9375, 0.1875, 0.875, 0.2188, 0.375, 0.2188, 0.4375, 0.1875, 0.4375, 0.1875, 0.375, 0.2188, 0.8125, 0.2188, 0.875, 0.1875, 0.875, 0.1875, 0.8125, 0.2188, 0.3125, 0.2188, 0.375, 0.1875, 0.375, 0.1875, 0.3125, 0.2188, 0.75, 0.2188, 0.8125, 0.1875, 0.8125, 0.1875, 0.75, 0.1719, 0.0, 0.1875, 0.0625, 0.1563, 0.0625, 0.1875, 0.4375, 0.1875, 0.5, 0.1562, 0.5, 0.1562, 0.4375, 0.1875, 0.875, 0.1875, 0.9375, 0.1563, 0.9375, 0.1562, 0.875, 0.1875, 0.375, 0.1875, 0.4375, 0.1562, 0.4375, 0.1563, 0.375, 0.1875, 0.8125, 0.1875, 0.875, 0.1562, 0.875, 0.1562, 0.8125, 0.1875, 0.3125, 0.1875, 0.375, 0.1563, 0.375, 0.1562, 0.3125, 0.1875, 0.75, 0.1875, 0.8125, 0.1562, 0.8125, 0.1562, 0.75, 0.1875, 0.25, 0.1875, 0.3125, 0.1562, 0.3125, 0.1562, 0.25, 0.1875, 0.6875, 0.1875, 0.75, 0.1562, 0.75, 0.1562, 0.6875, 0.1875, 0.1875, 0.1875, 0.25, 0.1562, 0.25, 0.1562, 0.1875, 0.1875, 0.625, 0.1875, 0.6875, 0.1562, 0.6875, 0.1563, 0.625, 0.1875, 0.125, 0.1875, 0.1875, 0.1562, 0.1875, 0.1562, 0.125, 0.1875, 0.5625, 0.1875, 0.625, 0.1563, 0.625, 0.1562, 0.5625, 0.1875, 0.0625, 0.1875, 0.125, 0.1562, 0.125, 0.1563, 0.0625, 0.1875, 0.5, 0.1875, 0.5625, 0.1562, 0.5625, 0.1562, 0.5, 0.1875, 0.9375, 0.1719, 1.0, 0.1563, 0.9375, 0.1562, 0.1875, 0.1562, 0.25, 0.125, 0.25, 0.125, 0.1875, 0.1563, 0.625, 0.1562, 0.6875, 0.125, 0.6875, 0.125, 0.625, 0.1562, 0.125, 0.1562, 0.1875, 0.125, 0.1875, 0.125, 0.125, 0.1562, 0.5625, 0.1563, 0.625, 0.125, 0.625, 0.125, 0.5625, 0.1563, 0.0625, 0.1562, 0.125, 0.125, 0.125, 0.125, 0.0625, 0.1562, 0.5, 0.1562, 0.5625, 0.125, 0.5625, 0.125, 0.5, 0.1563, 0.9375, 0.1406, 1.0, 0.125, 0.9375, 0.1406, 0.0, 0.1563, 0.0625, 0.125, 0.0625, 0.1562, 0.4375, 0.1562, 0.5, 0.125, 0.5, 0.125, 0.4375, 0.1562, 0.875, 0.1563, 0.9375, 0.125, 0.9375, 0.125, 0.875, 0.1563, 0.375, 0.1562, 0.4375, 0.125, 0.4375, 0.125, 0.375, 0.1562, 0.8125, 0.1562, 0.875, 0.125, 0.875, 0.125, 0.8125, 0.1562, 0.3125, 0.1563, 0.375, 0.125, 0.375, 0.125, 0.3125, 0.1562, 0.75, 0.1562, 0.8125, 0.125, 0.8125, 0.125, 0.75, 0.1562, 0.25, 0.1562, 0.3125, 0.125, 0.3125, 0.125, 0.25, 0.1562, 0.6875, 0.1562, 0.75, 0.125, 0.75, 0.125, 0.6875, 0.125, 0.875, 0.125, 0.9375, 0.09375, 0.9375, 0.09375, 0.875, 0.125, 0.375, 0.125, 0.4375, 0.09375, 0.4375, 0.09375, 0.375, 0.125, 0.8125, 0.125, 0.875, 0.09375, 0.875, 0.09375, 0.8125, 0.125, 0.3125, 0.125, 0.375, 0.09375, 0.375, 0.09375, 0.3125, 0.125, 0.75, 0.125, 0.8125, 0.09375, 0.8125, 0.09375, 0.75, 0.125, 0.25, 0.125, 0.3125, 0.09375, 0.3125, 0.09375, 0.25, 0.125, 0.6875, 0.125, 0.75, 0.09375, 0.75, 0.09375, 0.6875, 0.125, 0.1875, 0.125, 0.25, 0.09375, 0.25, 0.09375, 0.1875, 0.125, 0.625, 0.125, 0.6875, 0.09375, 0.6875, 0.09375, 0.625, 0.125, 0.125, 0.125, 0.1875, 0.09375, 0.1875, 0.09375, 0.125, 0.125, 0.5625, 0.125, 0.625, 0.09375, 0.625, 0.09375, 0.5625, 0.125, 0.0625, 0.125, 0.125, 0.09375, 0.125, 0.09375, 0.0625, 0.125, 0.5, 0.125, 0.5625, 0.09375, 0.5625, 0.09375, 0.5, 0.125, 0.9375, 0.1094, 1.0, 0.09375, 0.9375, 0.1094, 0.0, 0.125, 0.0625, 0.09375, 0.0625, 0.125, 0.4375, 0.125, 0.5, 0.09375, 0.5, 0.09375, 0.4375, 0.09375, 0.625, 0.09375, 0.6875, 0.0625, 0.6875, 0.0625, 0.625, 0.09375, 0.125, 0.09375, 0.1875, 0.0625, 0.1875, 0.0625, 0.125, 0.09375, 0.5625, 0.09375, 0.625, 0.0625, 0.625, 0.0625, 0.5625, 0.09375, 0.0625, 0.09375, 0.125, 0.0625, 0.125, 0.0625, 0.0625, 0.09375, 0.5, 0.09375, 0.5625, 0.0625, 0.5625, 0.0625, 0.5, 0.09375, 0.9375, 0.07812, 1.0, 0.0625, 0.9375, 0.07812, 0.0, 0.09375, 0.0625, 0.0625, 0.0625, 0.09375, 0.4375, 0.09375, 0.5, 0.0625, 0.5, 0.0625, 0.4375, 0.09375, 0.875, 0.09375, 0.9375, 0.0625, 0.9375, 0.0625, 0.875, 0.09375, 0.375, 0.09375, 0.4375, 0.0625, 0.4375, 0.0625, 0.375, 0.09375, 0.8125, 0.09375, 0.875, 0.0625, 0.875, 0.0625, 0.8125, 0.09375, 0.3125, 0.09375, 0.375, 0.0625, 0.375, 0.0625, 0.3125, 0.09375, 0.75, 0.09375, 0.8125, 0.0625, 0.8125, 0.0625, 0.75, 0.09375, 0.25, 0.09375, 0.3125, 0.0625, 0.3125, 0.0625, 0.25, 0.09375, 0.6875, 0.09375, 0.75, 0.0625, 0.75, 0.0625, 0.6875, 0.09375, 0.1875, 0.09375, 0.25, 0.0625, 0.25, 0.0625, 0.1875, 0.0625, 0.375, 0.0625, 0.4375, 0.03125, 0.4375, 0.03125, 0.375, 0.0625, 0.8125, 0.0625, 0.875, 0.03125, 0.875, 0.03125, 0.8125, 0.0625, 0.3125, 0.0625, 0.375, 0.03125, 0.375, 0.03125, 0.3125, 0.0625, 0.75, 0.0625, 0.8125, 0.03125, 0.8125, 0.03125, 0.75, 0.0625, 0.25, 0.0625, 0.3125, 0.03125, 0.3125, 0.03125, 0.25, 0.0625, 0.6875, 0.0625, 0.75, 0.03125, 0.75, 0.03125, 0.6875, 0.0625, 0.1875, 0.0625, 0.25, 0.03125, 0.25, 0.03125, 0.1875, 0.0625, 0.625, 0.0625, 0.6875, 0.03125, 0.6875, 0.03125, 0.625, 0.0625, 0.125, 0.0625, 0.1875, 0.03125, 0.1875, 0.03125, 0.125, 0.0625, 0.5625, 0.0625, 0.625, 0.03125, 0.625, 0.03125, 0.5625, 0.0625, 0.0625, 0.0625, 0.125, 0.03125, 0.125, 0.03125, 0.0625, 0.0625, 0.5, 0.0625, 0.5625, 0.03125, 0.5625, 0.03125, 0.5, 0.0625, 0.9375, 0.04687, 1.0, 0.03125, 0.9375, 0.04687, 0.0, 0.0625, 0.0625, 0.03125, 0.0625, 0.0625, 0.4375, 0.0625, 0.5, 0.03125, 0.5, 0.03125, 0.4375, 0.0625, 0.875, 0.0625, 0.9375, 0.03125, 0.9375, 0.03125, 0.875, 0.03125, 0.125, 0.03125, 0.1875, 0.0, 0.1875, 0.0, 0.125, 0.03125, 0.5625, 0.03125, 0.625, 0.0, 0.625, 0.0, 0.5625, 0.03125, 0.0625, 0.03125, 0.125, 0.0, 0.125, 0.0, 0.0625, 0.03125, 0.5, 0.03125, 0.5625, 0.0, 0.5625, 0.0, 0.5, 0.03125, 0.9375, 0.01562, 1.0, 0.0, 0.9375, 0.01562, 0.0, 0.03125, 0.0625, 0.0, 0.0625, 0.03125, 0.4375, 0.03125, 0.5, 0.0, 0.5, 0.0, 0.4375, 0.03125, 0.875, 0.03125, 0.9375, 0.0, 0.9375, 0.0, 0.875, 0.03125, 0.375, 0.03125, 0.4375, 0.0, 0.4375, 0.0, 0.375, 0.03125, 0.8125, 0.03125, 0.875, 0.0, 0.875, 0.0, 0.8125, 0.03125, 0.3125, 0.03125, 0.375, 0.0, 0.375, 0.0, 0.3125, 0.03125, 0.75, 0.03125, 0.8125, 0.0, 0.8125, 0.0, 0.75, 0.03125, 0.25, 0.03125, 0.3125, 0.0, 0.3125, 0.0, 0.25, 0.03125, 0.6875, 0.03125, 0.75, 0.0, 0.75, 0.0, 0.6875, 0.03125, 0.1875, 0.03125, 0.25, 0.0, 0.25, 0.0, 0.1875, 0.03125, 0.625, 0.03125, 0.6875, 0.0, 0.6875, 0.0, 0.625, 1.0, 0.8125, 1.0, 0.875, 0.9687, 0.875, 0.9687, 0.8125, 1.0, 0.3125, 1.0, 0.375, 0.9688, 0.375, 0.9687, 0.3125, 1.0, 0.75, 1.0, 0.8125, 0.9687, 0.8125, 0.9688, 0.75, 1.0, 0.25, 1.0, 0.3125, 0.9687, 0.3125, 0.9688, 0.25, 1.0, 0.6875, 1.0, 0.75, 0.9688, 0.75, 0.9687, 0.6875, 1.0, 0.1875, 1.0, 0.25, 0.9688, 0.25, 0.9687, 0.1875, 1.0, 0.625, 1.0, 0.6875, 0.9687, 0.6875, 0.9688, 0.625, 1.0, 0.125, 1.0, 0.1875, 0.9687, 0.1875, 0.9687, 0.125, 1.0, 0.5625, 1.0, 0.625, 0.9688, 0.625, 0.9687, 0.5625, 1.0, 0.0625, 1.0, 0.125, 0.9687, 0.125, 0.9688, 0.0625, 1.0, 0.5, 1.0, 0.5625, 0.9687, 0.5625, 0.9687, 0.5, 1.0, 0.9375, 0.9844, 1.0, 0.9688, 0.9375, 0.9844, 0.0, 1.0, 0.0625, 0.9688, 0.0625, 1.0, 0.4375, 1.0, 0.5, 0.9687, 0.5, 0.9687, 0.4375, 1.0, 0.875, 1.0, 0.9375, 0.9688, 0.9375, 0.9687, 0.875, 1.0, 0.375, 1.0, 0.4375, 0.9687, 0.4375, 0.9688, 0.375, 0.9687, 0.5625, 0.9688, 0.625, 0.9375, 0.625, 0.9375, 0.5625, 0.9688, 0.0625, 0.9687, 0.125, 0.9375, 0.125, 0.9375, 0.0625, 0.9687, 0.5, 0.9687, 0.5625, 0.9375, 0.5625, 0.9375, 0.5, 0.9688, 0.9375, 0.9531, 1.0, 0.9375, 0.9375, 0.9531, 0.0, 0.9688, 0.0625, 0.9375, 0.0625, 0.9687, 0.4375, 0.9687, 0.5, 0.9375, 0.5, 0.9375, 0.4375, 0.9687, 0.875, 0.9688, 0.9375, 0.9375, 0.9375, 0.9375, 0.875, 0.9688, 0.375, 0.9687, 0.4375, 0.9375, 0.4375, 0.9375, 0.375, 0.9687, 0.8125, 0.9687, 0.875, 0.9375, 0.875, 0.9375, 0.8125, 0.9687, 0.3125, 0.9688, 0.375, 0.9375, 0.375, 0.9375, 0.3125, 0.9688, 0.75, 0.9687, 0.8125, 0.9375, 0.8125, 0.9375, 0.75, 0.9688, 0.25, 0.9687, 0.3125, 0.9375, 0.3125, 0.9375, 0.25, 0.9687, 0.6875, 0.9688, 0.75, 0.9375, 0.75, 0.9375, 0.6875, 0.9687, 0.1875, 0.9688, 0.25, 0.9375, 0.25, 0.9375, 0.1875, 0.9688, 0.625, 0.9687, 0.6875, 0.9375, 0.6875, 0.9375, 0.625, 0.9687, 0.125, 0.9687, 0.1875, 0.9375, 0.1875, 0.9375, 0.125, 0.9375, 0.3125, 0.9375, 0.375, 0.9062, 0.375, 0.9062, 0.3125, 0.9375, 0.75, 0.9375, 0.8125, 0.9062, 0.8125, 0.9062, 0.75, 0.9375, 0.25, 0.9375, 0.3125, 0.9062, 0.3125, 0.9062, 0.25, 0.9375, 0.6875, 0.9375, 0.75, 0.9062, 0.75, 0.9062, 0.6875, 0.9375, 0.1875, 0.9375, 0.25, 0.9062, 0.25, 0.9062, 0.1875, 0.9375, 0.625, 0.9375, 0.6875, 0.9062, 0.6875, 0.9062, 0.625, 0.9375, 0.125, 0.9375, 0.1875, 0.9062, 0.1875, 0.9062, 0.125, 0.9375, 0.5625, 0.9375, 0.625, 0.9062, 0.625, 0.9062, 0.5625, 0.9375, 0.0625, 0.9375, 0.125, 0.9062, 0.125, 0.9062, 0.0625, 0.9375, 0.5, 0.9375, 0.5625, 0.9062, 0.5625, 0.9062, 0.5, 0.9375, 0.9375, 0.9219, 1.0, 0.9062, 0.9375, 0.9219, 0.0, 0.9375, 0.0625, 0.9062, 0.0625, 0.9375, 0.4375, 0.9375, 0.5, 0.9062, 0.5, 0.9062, 0.4375, 0.9375, 0.875, 0.9375, 0.9375, 0.9062, 0.9375, 0.9062, 0.875, 0.9375, 0.375, 0.9375, 0.4375, 0.9062, 0.4375, 0.9062, 0.375, 0.9375, 0.8125, 0.9375, 0.875, 0.9062, 0.875, 0.9062, 0.8125, 0.9062, 0.0625, 0.9062, 0.125, 0.875, 0.125, 0.875, 0.0625, 0.9062, 0.5, 0.9062, 0.5625, 0.875, 0.5625, 0.875, 0.5, 0.9062, 0.9375, 0.8906, 1.0, 0.875, 0.9375, 0.8906, 0.0, 0.9062, 0.0625, 0.875, 0.0625, 0.9062, 0.4375, 0.9062, 0.5, 0.875, 0.5, 0.875, 0.4375, 0.9062, 0.875, 0.9062, 0.9375, 0.875, 0.9375, 0.875, 0.875, 0.9062, 0.375, 0.9062, 0.4375, 0.875, 0.4375, 0.875, 0.375, 0.9062, 0.8125, 0.9062, 0.875, 0.875, 0.875, 0.875, 0.8125, 0.9062, 0.3125, 0.9062, 0.375, 0.875, 0.375, 0.875, 0.3125, 0.9062, 0.75, 0.9062, 0.8125, 0.875, 0.8125, 0.875, 0.75, 0.9062, 0.25, 0.9062, 0.3125, 0.875, 0.3125, 0.875, 0.25, 0.9062, 0.6875, 0.9062, 0.75, 0.875, 0.75, 0.875, 0.6875, 0.9062, 0.1875, 0.9062, 0.25, 0.875, 0.25, 0.875, 0.1875, 0.9062, 0.625, 0.9062, 0.6875, 0.875, 0.6875, 0.875, 0.625, 0.9062, 0.125, 0.9062, 0.1875, 0.875, 0.1875, 0.875, 0.125, 0.9062, 0.5625, 0.9062, 0.625, 0.875, 0.625, 0.875, 0.5625, 0.875, 0.25, 0.875, 0.3125, 0.8437, 0.3125, 0.8438, 0.25, 0.875, 0.6875, 0.875, 0.75, 0.8438, 0.75, 0.8437, 0.6875, 0.875, 0.1875, 0.875, 0.25, 0.8438, 0.25, 0.8437, 0.1875, 0.875, 0.625, 0.875, 0.6875, 0.8437, 0.6875, 0.8438, 0.625, 0.875, 0.125, 0.875, 0.1875, 0.8437, 0.1875, 0.8438, 0.125, 0.875, 0.5625, 0.875, 0.625, 0.8438, 0.625, 0.8437, 0.5625, 0.875, 0.0625, 0.875, 0.125, 0.8438, 0.125, 0.8438, 0.0625, 0.875, 0.5, 0.875, 0.5625, 0.8437, 0.5625, 0.8437, 0.5, 0.875, 0.9375, 0.8594, 1.0, 0.8438, 0.9375, 0.8594, 0.0, 0.875, 0.0625, 0.8438, 0.0625, 0.875, 0.4375, 0.875, 0.5, 0.8437, 0.5, 0.8437, 0.4375, 0.875, 0.875, 0.875, 0.9375, 0.8438, 0.9375, 0.8438, 0.875, 0.875, 0.375, 0.875, 0.4375, 0.8437, 0.4375, 0.8438, 0.375, 0.875, 0.8125, 0.875, 0.875, 0.8438, 0.875, 0.8437, 0.8125, 0.875, 0.3125, 0.875, 0.375, 0.8438, 0.375, 0.8437, 0.3125, 0.875, 0.75, 0.875, 0.8125, 0.8437, 0.8125, 0.8438, 0.75, 0.8438, 0.9375, 0.8281, 1.0, 0.8125, 0.9375, 0.8281, 0.0, 0.8438, 0.0625, 0.8125, 0.0625, 0.8437, 0.4375, 0.8437, 0.5, 0.8125, 0.5, 0.8125, 0.4375, 0.8438, 0.875, 0.8438, 0.9375, 0.8125, 0.9375, 0.8125, 0.875, 0.8438, 0.375, 0.8437, 0.4375, 0.8125, 0.4375, 0.8125, 0.375, 0.8437, 0.8125, 0.8438, 0.875, 0.8125, 0.875, 0.8125, 0.8125, 0.8437, 0.3125, 0.8438, 0.375, 0.8125, 0.375, 0.8125, 0.3125, 0.8438, 0.75, 0.8437, 0.8125, 0.8125, 0.8125, 0.8125, 0.75, 0.8438, 0.25, 0.8437, 0.3125, 0.8125, 0.3125, 0.8125, 0.25, 0.8437, 0.6875, 0.8438, 0.75, 0.8125, 0.75, 0.8125, 0.6875, 0.8437, 0.1875, 0.8438, 0.25, 0.8125, 0.25, 0.8125, 0.1875, 0.8438, 0.625, 0.8437, 0.6875, 0.8125, 0.6875, 0.8125, 0.625, 0.8438, 0.125, 0.8437, 0.1875, 0.8125, 0.1875, 0.8125, 0.125, 0.8437, 0.5625, 0.8438, 0.625, 0.8125, 0.625, 0.8125, 0.5625, 0.8438, 0.0625, 0.8438, 0.125, 0.8125, 0.125, 0.8125, 0.0625, 0.8437, 0.5, 0.8437, 0.5625, 0.8125, 0.5625, 0.8125, 0.5, 0.8125, 0.6875, 0.8125, 0.75, 0.7812, 0.75, 0.7812, 0.6875, 0.8125, 0.1875, 0.8125, 0.25, 0.7812, 0.25, 0.7812, 0.1875, 0.8125, 0.625, 0.8125, 0.6875, 0.7812, 0.6875, 0.7812, 0.625, 0.8125, 0.125, 0.8125, 0.1875, 0.7812, 0.1875, 0.7812, 0.125, 0.8125, 0.5625, 0.8125, 0.625, 0.7812, 0.625, 0.7812, 0.5625, 0.8125, 0.0625, 0.8125, 0.125, 0.7812, 0.125, 0.7812, 0.0625, 0.8125, 0.5, 0.8125, 0.5625, 0.7812, 0.5625, 0.7812, 0.5, 0.8125, 0.9375, 0.7969, 1.0, 0.7812, 0.9375, 0.7969, 0.0, 0.8125, 0.0625, 0.7812, 0.0625, 0.8125, 0.4375, 0.8125, 0.5, 0.7812, 0.5, 0.7812, 0.4375, 0.8125, 0.875, 0.8125, 0.9375, 0.7812, 0.9375, 0.7812, 0.875, 0.8125, 0.375, 0.8125, 0.4375, 0.7812, 0.4375, 0.7812, 0.375, 0.8125, 0.8125, 0.8125, 0.875, 0.7812, 0.875, 0.7812, 0.8125, 0.8125, 0.3125, 0.8125, 0.375, 0.7812, 0.375, 0.7812, 0.3125, 0.8125, 0.75, 0.8125, 0.8125, 0.7812, 0.8125, 0.7812, 0.75, 0.8125, 0.25, 0.8125, 0.3125, 0.7812, 0.3125, 0.7812, 0.25, 0.7812, 0.4375, 0.7812, 0.5, 0.75, 0.5, 0.75, 0.4375, 0.7812, 0.875, 0.7812, 0.9375, 0.75, 0.9375, 0.75, 0.875, 0.7812, 0.375, 0.7812, 0.4375, 0.75, 0.4375, 0.75, 0.375, 0.7812, 0.8125, 0.7812, 0.875, 0.75, 0.875, 0.75, 0.8125, 0.7812, 0.3125, 0.7812, 0.375, 0.75, 0.375, 0.75, 0.3125, 0.7812, 0.75, 0.7812, 0.8125, 0.75, 0.8125, 0.75, 0.75, 0.7812, 0.25, 0.7812, 0.3125, 0.75, 0.3125, 0.75, 0.25, 0.7812, 0.6875, 0.7812, 0.75, 0.75, 0.75, 0.75, 0.6875, 0.7812, 0.1875, 0.7812, 0.25, 0.75, 0.25, 0.75, 0.1875, 0.7812, 0.625, 0.7812, 0.6875, 0.75, 0.6875, 0.75, 0.625, 0.7812, 0.125, 0.7812, 0.1875, 0.75, 0.1875, 0.75, 0.125, 0.7812, 0.5625, 0.7812, 0.625, 0.75, 0.625, 0.75, 0.5625, 0.7812, 0.0625, 0.7812, 0.125, 0.75, 0.125, 0.75, 0.0625, 0.7812, 0.5, 0.7812, 0.5625, 0.75, 0.5625, 0.75, 0.5, 0.7812, 0.9375, 0.7656, 1.0, 0.75, 0.9375, 0.7656, 0.0, 0.7812, 0.0625, 0.75, 0.0625])
me_sphere.materials.append(mat_material_002)
me_sphere.update()
me_cylinder = bpy.data.meshes.new('Cylinder')
me_cylinder.from_pydata([(-0.8058, 2.031, -0.9488), (-3.929, 3.58, 0.86), (-0.6256, 2.01, -0.9485), (-3.772, 3.562, 0.8582), (-0.4491, 1.952, -0.9482), (-3.624, 3.505, 0.8563), (-0.284, 1.859, -0.9481), (-3.489, 3.414, 0.8545), (-0.1359, 1.734, -0.948), (-3.372, 3.29, 0.8529), (-0.01005, 1.583, -0.948), (-3.277, 3.139, 0.8515), (0.08819, 1.411, -0.9481), (-3.209, 2.967, 0.8503), (0.1528, 1.224, -0.9483), (-3.169, 2.779, 0.8495), (0.1766, 1.029, -0.9484), (-3.158, 2.585, 0.8491), (0.1528, 0.8337, -0.9483), (-3.177, 2.389, 0.8492), (0.08819, 0.6453, -0.9481), (-3.23, 2.202, 0.8493), (-0.01005, 0.4718, -0.948), (-3.323, 2.029, 0.8493), (-0.1359, 0.3201, -0.948), (-3.453, 1.877, 0.849), (-0.284, 0.1961, -0.9481), (-3.607, 1.753, 0.8489), (-0.4491, 0.1045, -0.9482), (-3.774, 1.661, 0.8492), (-0.6256, 0.04875, -0.9485), (-3.946, 1.603, 0.85), (-0.8058, 0.03108, -0.9488), (-4.115, 1.584, 0.8512), (-0.9834, 0.0521, -0.9492), (-4.276, 1.602, 0.8528), (-1.154, 0.1108, -0.9496), (-4.423, 1.658, 0.8547), (-1.308, 0.2051, -0.95), (-4.55, 1.75, 0.8569), (-1.443, 0.3312, -0.9503), (-4.654, 1.873, 0.8592), (-1.554, 0.4841, -0.9506), (-4.734, 2.024, 0.8613), (-1.635, 0.6582, -0.9509), (-4.788, 2.196, 0.8631), (-1.685, 0.8465, -0.951), (-4.811, 2.383, 0.8647), (-1.702, 1.042, -0.9511), (-4.806, 2.578, 0.8659), (-1.685, 1.237, -0.951), (-4.773, 2.772, 0.8665), (-1.635, 1.424, -0.9509), (-4.711, 2.96, 0.8668), (-1.554, 1.595, -0.9506), (-4.621, 3.133, 0.8666), (-1.443, 1.745, -0.9503), (-4.513, 3.285, 0.8659), (-1.308, 1.868, -0.95), (-4.384, 3.409, 0.8648), (-1.154, 1.959, -0.9496), (-4.238, 3.502, 0.8635), (-0.9834, 2.014, -0.9492), (-4.085, 3.56, 0.8619), (-0.507, 1.135, -0.5793), (-0.4708, -1.385, -0.2502), (-1.014, -2.585, 0.02449), (-2.032, -0.9396, 0.2622), (-3.568, 2.065, 0.517), (-3.374, 2.012, 0.5182), (-1.804, -0.9693, 0.263), (-0.8093, -2.604, 0.02479), (-0.2782, -1.418, -0.2502), (-0.3346, 1.075, -0.5792), (-3.185, 1.923, 0.5193), (-1.571, -1.041, 0.2643), (-0.6019, -2.661, 0.02554), (-0.08636, -1.479, -0.2503), (-0.168, 0.9798, -0.579), (-3.007, 1.801, 0.5202), (-1.346, -1.151, 0.2659), (-0.4026, -2.753, 0.02656), (0.09637, -1.568, -0.2505), (-0.01311, 0.8545, -0.5789), (-2.847, 1.651, 0.5209), (-1.135, -1.295, 0.2677), (-0.2175, -2.878, 0.02798), (0.2615, -1.679, -0.2507), (0.1238, 0.7035, -0.5788), (-2.716, 1.478, 0.5213), (-0.9455, -1.468, 0.2698), (-0.05302, -3.03, 0.02967), (0.4062, -1.806, -0.251), (0.2375, 0.5326, -0.5787), (-2.616, 1.288, 0.5216), (-0.7875, -1.662, 0.2721), (0.08183, -3.204, 0.03157), (0.5199, -1.947, -0.2512), (0.3236, 0.3482, -0.5787), (-2.554, 1.087, 0.5216), (-0.6697, -1.869, 0.2742), (0.1828, -3.392, 0.03354), (0.6039, -2.093, -0.2514), (0.3765, 0.1534, -0.5787), (-2.535, 0.8794, 0.5213), (-0.5978, -2.082, 0.2761), (0.2438, -3.588, 0.03552), (0.6218, -2.291, -0.2514), (0.3959, -0.04145, -0.5787), (-2.558, 0.6724, 0.5209), (-0.5751, -2.292, 0.2776), (0.2641, -3.784, 0.0374), (0.5801, -2.526, -0.2512), (0.3786, -0.233, -0.5787), (-2.624, 0.4772, 0.5204), (-0.6003, -2.491, 0.2789), (0.2415, -3.972, 0.03916), (0.502, -2.745, -0.251), (0.3277, -0.4096, -0.5787), (-2.729, 0.301, 0.5197), (-0.6731, -2.674, 0.2798), (0.1792, -4.146, 0.04071), (0.3934, -2.94, -0.2509), (0.2438, -0.567, -0.5788), (-2.862, 0.1575, 0.5189), (-0.7909, -2.833, 0.2803), (0.0786, -4.298, 0.04204), (0.2549, -3.105, -0.2507), (0.1321, -0.6955, -0.5789), (-3.024, 0.0511, 0.518), (-0.9493, -2.961, 0.2802), (-0.05399, -4.423, 0.04313), (0.09568, -3.232, -0.2505), (-0.002979, -0.7899, -0.579), (-3.201, -0.01242, 0.5172), (-1.137, -3.054, 0.28), (-0.2166, -4.516, 0.04385), (-0.08308, -3.321, -0.2503), (-0.1563, -0.8468, -0.5791), (-3.389, -0.02971, 0.5164), (-1.35, -3.109, 0.2794), (-0.3995, -4.574, 0.04425), (-0.2691, -3.364, -0.2503), (-0.322, -0.8639, -0.5793), (-3.58, -0.002127, 0.5157), (-1.581, -3.123, 0.2784), (-0.5952, -4.593, 0.04438), (-0.4601, -3.367, -0.2502), (-0.4938, -0.8407, -0.5794), (-3.765, 0.07049, 0.5151), (-1.815, -3.095, 0.2773), (-0.7962, -4.574, 0.04422), (-0.6453, -3.323, -0.2502), (-0.6652, -0.7782, -0.5796), (-3.937, 0.1832, 0.5147), (-2.047, -3.027, 0.276), (-0.9959, -4.517, 0.04368), (-0.8205, -3.241, -0.2503), (-0.8296, -0.6791, -0.5797), (-4.093, 0.3268, 0.5145), (-2.27, -2.92, 0.2745), (-1.187, -4.424, 0.04278), (-0.9767, -3.12, -0.2504), (-0.9815, -0.5486, -0.5799), (-4.223, 0.4983, 0.5145), (-2.472, -2.777, 0.2729), (-1.362, -4.299, 0.0416), (-1.113, -2.972, -0.2506), (-1.116, -0.3923, -0.58), (-4.318, 0.6906, 0.5151), (-2.647, -2.605, 0.2712), (-1.513, -4.147, 0.04015), (-1.219, -2.798, -0.2508), (-1.225, -0.2145, -0.5801), (-4.393, 0.8938, 0.5152), (-2.793, -2.411, 0.2693), (-1.636, -3.973, 0.03844), (-1.295, -2.612, -0.251), (-1.307, -0.02216, -0.5802), (-4.427, 1.1, 0.5158), (-2.901, -2.202, 0.2674), (-1.726, -3.784, 0.0365), (-1.336, -2.416, -0.2513), (-1.357, 0.1775, -0.5802), (-4.434, 1.301, 0.5162), (-2.968, -1.986, 0.2656), (-1.781, -3.587, 0.03436), (-1.341, -2.221, -0.2516), (-1.376, 0.3738, -0.5802), (-4.428, 1.491, 0.5156), (-2.992, -1.775, 0.264), (-1.811, -3.392, 0.03246), (-1.339, -2.032, -0.2513), (-1.361, 0.5619, -0.5802), (-4.394, 1.66, 0.5149), (-2.97, -1.574, 0.2627), (-1.801, -3.204, 0.03058), (-1.301, -1.857, -0.251), (-1.312, 0.7348, -0.5801), (-4.325, 1.805, 0.5143), (-2.903, -1.39, 0.2617), (-1.751, -3.031, 0.02884), (-1.229, -1.706, -0.2507), (-1.232, 0.885, -0.58), (-4.223, 1.923, 0.5141), (-2.789, -1.23, 0.2613), (-1.662, -2.879, 0.02733), (-1.123, -1.576, -0.2505), (-1.125, 1.005, -0.5799), (-4.091, 2.01, 0.5143), (-2.641, -1.1, 0.261), (-1.54, -2.754, 0.02602), (-0.9912, -1.482, -0.2503), (-0.9934, 1.093, -0.5798), (-3.933, 2.063, 0.5149), (-2.458, -1.006, 0.2612), (-1.387, -2.661, 0.02508), (-0.8337, -1.416, -0.2502), (-0.8427, 1.145, -0.5796), (-3.756, 2.082, 0.5159), (-2.252, -0.9521, 0.2616), (-1.209, -2.604, 0.0246), (-0.6594, -1.385, -0.2502), (-0.6786, 1.159, -0.5795)], [], [(68, 1, 3, 69), (69, 3, 5, 74), (74, 5, 7, 79), (79, 7, 9, 84), (84, 9, 11, 89), (89, 11, 13, 94), (94, 13, 15, 99), (99, 15, 17, 104), (104, 17, 19, 109), (109, 19, 21, 114), (114, 21, 23, 119), (119, 23, 25, 124), (124, 25, 27, 129), (129, 27, 29, 134), (134, 29, 31, 139), (139, 31, 33, 144), (144, 33, 35, 149), (149, 35, 37, 154), (154, 37, 39, 159), (159, 39, 41, 164), (164, 41, 43, 169), (169, 43, 45, 174), (174, 45, 47, 179), (179, 47, 49, 184), (184, 49, 51, 189), (189, 51, 53, 194), (194, 53, 55, 199), (199, 55, 57, 204), (204, 57, 59, 209), (209, 59, 61, 214), (3, 1, 63, 61, 59, 57, 55, 53, 51, 49, 47, 45, 43, 41, 39, 37, 35, 33, 31, 29, 27, 25, 23, 21, 19, 17, 15, 13, 11, 9, 7, 5), (214, 61, 63, 219), (219, 63, 1, 68), (0, 2, 4, 6, 8, 10, 12, 14, 16, 18, 20, 22, 24, 26, 28, 30, 32, 34, 36, 38, 40, 42, 44, 46, 48, 50, 52, 54, 56, 58, 60, 62), (62, 223, 64, 0), (223, 222, 65, 64), (222, 221, 66, 65), (221, 220, 67, 66), (220, 219, 68, 67), (60, 218, 223, 62), (218, 217, 222, 223), (217, 216, 221, 222), (216, 215, 220, 221), (215, 214, 219, 220), (58, 213, 218, 60), (213, 212, 217, 218), (212, 211, 216, 217), (211, 210, 215, 216), (210, 209, 214, 215), (56, 208, 213, 58), (208, 207, 212, 213), (207, 206, 211, 212), (206, 205, 210, 211), (205, 204, 209, 210), (54, 203, 208, 56), (203, 202, 207, 208), (202, 201, 206, 207), (201, 200, 205, 206), (200, 199, 204, 205), (52, 198, 203, 54), (198, 197, 202, 203), (197, 196, 201, 202), (196, 195, 200, 201), (195, 194, 199, 200), (50, 193, 198, 52), (193, 192, 197, 198), (192, 191, 196, 197), (191, 190, 195, 196), (190, 189, 194, 195), (48, 188, 193, 50), (188, 187, 192, 193), (187, 186, 191, 192), (186, 185, 190, 191), (185, 184, 189, 190), (46, 183, 188, 48), (183, 182, 187, 188), (182, 181, 186, 187), (181, 180, 185, 186), (180, 179, 184, 185), (44, 178, 183, 46), (178, 177, 182, 183), (177, 176, 181, 182), (176, 175, 180, 181), (175, 174, 179, 180), (42, 173, 178, 44), (173, 172, 177, 178), (172, 171, 176, 177), (171, 170, 175, 176), (170, 169, 174, 175), (40, 168, 173, 42), (168, 167, 172, 173), (167, 166, 171, 172), (166, 165, 170, 171), (165, 164, 169, 170), (38, 163, 168, 40), (163, 162, 167, 168), (162, 161, 166, 167), (161, 160, 165, 166), (160, 159, 164, 165), (36, 158, 163, 38), (158, 157, 162, 163), (157, 156, 161, 162), (156, 155, 160, 161), (155, 154, 159, 160), (34, 153, 158, 36), (153, 152, 157, 158), (152, 151, 156, 157), (151, 150, 155, 156), (150, 149, 154, 155), (32, 148, 153, 34), (148, 147, 152, 153), (147, 146, 151, 152), (146, 145, 150, 151), (145, 144, 149, 150), (30, 143, 148, 32), (143, 142, 147, 148), (142, 141, 146, 147), (141, 140, 145, 146), (140, 139, 144, 145), (28, 138, 143, 30), (138, 137, 142, 143), (137, 136, 141, 142), (136, 135, 140, 141), (135, 134, 139, 140), (26, 133, 138, 28), (133, 132, 137, 138), (132, 131, 136, 137), (131, 130, 135, 136), (130, 129, 134, 135), (24, 128, 133, 26), (128, 127, 132, 133), (127, 126, 131, 132), (126, 125, 130, 131), (125, 124, 129, 130), (22, 123, 128, 24), (123, 122, 127, 128), (122, 121, 126, 127), (121, 120, 125, 126), (120, 119, 124, 125), (20, 118, 123, 22), (118, 117, 122, 123), (117, 116, 121, 122), (116, 115, 120, 121), (115, 114, 119, 120), (18, 113, 118, 20), (113, 112, 117, 118), (112, 111, 116, 117), (111, 110, 115, 116), (110, 109, 114, 115), (16, 108, 113, 18), (108, 107, 112, 113), (107, 106, 111, 112), (106, 105, 110, 111), (105, 104, 109, 110), (14, 103, 108, 16), (103, 102, 107, 108), (102, 101, 106, 107), (101, 100, 105, 106), (100, 99, 104, 105), (12, 98, 103, 14), (98, 97, 102, 103), (97, 96, 101, 102), (96, 95, 100, 101), (95, 94, 99, 100), (10, 93, 98, 12), (93, 92, 97, 98), (92, 91, 96, 97), (91, 90, 95, 96), (90, 89, 94, 95), (8, 88, 93, 10), (88, 87, 92, 93), (87, 86, 91, 92), (86, 85, 90, 91), (85, 84, 89, 90), (6, 83, 88, 8), (83, 82, 87, 88), (82, 81, 86, 87), (81, 80, 85, 86), (80, 79, 84, 85), (4, 78, 83, 6), (78, 77, 82, 83), (77, 76, 81, 82), (76, 75, 80, 81), (75, 74, 79, 80), (2, 73, 78, 4), (73, 72, 77, 78), (72, 71, 76, 77), (71, 70, 75, 76), (70, 69, 74, 75), (0, 64, 73, 2), (64, 65, 72, 73), (65, 66, 71, 72), (66, 67, 70, 71), (67, 68, 69, 70)])
me_cylinder.polygons.foreach_set('use_smooth', [True] * 194)
_uv = me_cylinder.uv_layers.new(name='UVMap')
_uv.uv.foreach_set('vector', [1.0, 0.9211, 1.0, 1.0, 0.9688, 1.0, 0.9688, 0.9211, 0.9688, 0.9211, 0.9688, 1.0, 0.9375, 1.0, 0.9375, 0.9211, 0.9375, 0.9211, 0.9375, 1.0, 0.9062, 1.0, 0.9062, 0.9211, 0.9062, 0.9211, 0.9062, 1.0, 0.875, 1.0, 0.875, 0.9211, 0.875, 0.9211, 0.875, 1.0, 0.8438, 1.0, 0.8438, 0.9211, 0.8438, 0.9211, 0.8438, 1.0, 0.8125, 1.0, 0.8125, 0.9211, 0.8125, 0.9211, 0.8125, 1.0, 0.7812, 1.0, 0.7812, 0.9211, 0.7812, 0.9211, 0.7812, 1.0, 0.75, 1.0, 0.75, 0.9211, 0.75, 0.9211, 0.75, 1.0, 0.7188, 1.0, 0.7188, 0.9211, 0.7188, 0.9211, 0.7188, 1.0, 0.6875, 1.0, 0.6875, 0.9211, 0.6875, 0.9211, 0.6875, 1.0, 0.6562, 1.0, 0.6562, 0.9211, 0.6562, 0.9211, 0.6562, 1.0, 0.625, 1.0, 0.625, 0.9211, 0.625, 0.9211, 0.625, 1.0, 0.5938, 1.0, 0.5938, 0.9211, 0.5938, 0.9211, 0.5938, 1.0, 0.5625, 1.0, 0.5625, 0.9211, 0.5625, 0.9211, 0.5625, 1.0, 0.5312, 1.0, 0.5312, 0.9211, 0.5312, 0.9211, 0.5312, 1.0, 0.5, 1.0, 0.5, 0.9211, 0.5, 0.9211, 0.5, 1.0, 0.4688, 1.0, 0.4688, 0.9211, 0.4688, 0.9211, 0.4688, 1.0, 0.4375, 1.0, 0.4375, 0.9211, 0.4375, 0.9211, 0.4375, 1.0, 0.4062, 1.0, 0.4062, 0.9211, 0.4062, 0.9211, 0.4062, 1.0, 0.375, 1.0, 0.375, 0.9211, 0.375, 0.9211, 0.375, 1.0, 0.3438, 1.0, 0.3437, 0.9211, 0.3437, 0.9211, 0.3438, 1.0, 0.3125, 1.0, 0.3125, 0.9211, 0.3125, 0.9211, 0.3125, 1.0, 0.2812, 1.0, 0.2812, 0.9211, 0.2812, 0.9211, 0.2812, 1.0, 0.25, 1.0, 0.25, 0.9211, 0.25, 0.9211, 0.25, 1.0, 0.2188, 1.0, 0.2187, 0.9211, 0.2187, 0.9211, 0.2188, 1.0, 0.1875, 1.0, 0.1875, 0.9211, 0.1875, 0.9211, 0.1875, 1.0, 0.1562, 1.0, 0.1562, 0.9211, 0.1562, 0.9211, 0.1562, 1.0, 0.125, 1.0, 0.125, 0.9211, 0.125, 0.9211, 0.125, 1.0, 0.09375, 1.0, 0.09375, 0.9211, 0.09375, 0.9211, 0.09375, 1.0, 0.0625, 1.0, 0.0625, 0.9211, 0.2968, 0.4854, 0.25, 0.49, 0.2032, 0.4854, 0.1582, 0.4717, 0.1167, 0.4496, 0.08029, 0.4197, 0.05045, 0.3833, 0.02827, 0.3418, 0.01461, 0.2968, 0.01, 0.25, 0.01461, 0.2032, 0.02827, 0.1582, 0.05045, 0.1167, 0.08029, 0.08029, 0.1167, 0.05045, 0.1582, 0.02827, 0.2032, 0.01461, 0.25, 0.01, 0.2968, 0.01461, 0.3418, 0.02827, 0.3833, 0.05045, 0.4197, 0.08029, 0.4496, 0.1167, 0.4717, 0.1582, 0.4854, 0.2032, 0.49, 0.25, 0.4854, 0.2968, 0.4717, 0.3418, 0.4496, 0.3833, 0.4197, 0.4197, 0.3833, 0.4496, 0.3418, 0.4717, 0.0625, 0.9211, 0.0625, 1.0, 0.03125, 1.0, 0.03125, 0.9211, 0.03125, 0.9211, 0.03125, 1.0, 0.0, 1.0, 0.0, 0.9211, 0.75, 0.49, 0.7968, 0.4854, 0.8418, 0.4717, 0.8833, 0.4496, 0.9197, 0.4197, 0.9496, 0.3833, 0.9717, 0.3418, 0.9854, 0.2968, 0.99, 0.25, 0.9854, 0.2032, 0.9717, 0.1582, 0.9496, 0.1167, 0.9197, 0.08029, 0.8833, 0.05045, 0.8418, 0.02827, 0.7968, 0.01461, 0.75, 0.01, 0.7032, 0.01461, 0.6582, 0.02827, 0.6167, 0.05045, 0.5803, 0.08029, 0.5504, 0.1167, 0.5283, 0.1582, 0.5146, 0.2032, 0.51, 0.25, 0.5146, 0.2968, 0.5283, 0.3418, 0.5504, 0.3833, 0.5803, 0.4197, 0.6167, 0.4496, 0.6582, 0.4717, 0.7032, 0.4854, 0.03125, 0.5, 0.03125, 0.5877, 0.0, 0.5877, 0.0, 0.5, 0.03125, 0.5877, 0.03125, 0.6711, 0.0, 0.6711, 0.0, 0.5877, 0.03125, 0.6711, 0.03125, 0.7544, 0.0, 0.7544, 0.0, 0.6711, 0.03125, 0.7544, 0.03125, 0.8377, 0.0, 0.8377, 0.0, 0.7544, 0.03125, 0.8377, 0.03125, 0.9211, 0.0, 0.9211, 0.0, 0.8377, 0.0625, 0.5, 0.0625, 0.5877, 0.03125, 0.5877, 0.03125, 0.5, 0.0625, 0.5877, 0.0625, 0.6711, 0.03125, 0.6711, 0.03125, 0.5877, 0.0625, 0.6711, 0.0625, 0.7544, 0.03125, 0.7544, 0.03125, 0.6711, 0.0625, 0.7544, 0.0625, 0.8377, 0.03125, 0.8377, 0.03125, 0.7544, 0.0625, 0.8377, 0.0625, 0.9211, 0.03125, 0.9211, 0.03125, 0.8377, 0.09375, 0.5, 0.09375, 0.5877, 0.0625, 0.5877, 0.0625, 0.5, 0.09375, 0.5877, 0.09375, 0.6711, 0.0625, 0.6711, 0.0625, 0.5877, 0.09375, 0.6711, 0.09375, 0.7544, 0.0625, 0.7544, 0.0625, 0.6711, 0.09375, 0.7544, 0.09375, 0.8377, 0.0625, 0.8377, 0.0625, 0.7544, 0.09375, 0.8377, 0.09375, 0.9211, 0.0625, 0.9211, 0.0625, 0.8377, 0.125, 0.5, 0.125, 0.5877, 0.09375, 0.5877, 0.09375, 0.5, 0.125, 0.5877, 0.125, 0.6711, 0.09375, 0.6711, 0.09375, 0.5877, 0.125, 0.6711, 0.125, 0.7544, 0.09375, 0.7544, 0.09375, 0.6711, 0.125, 0.7544, 0.125, 0.8377, 0.09375, 0.8377, 0.09375, 0.7544, 0.125, 0.8377, 0.125, 0.9211, 0.09375, 0.9211, 0.09375, 0.8377, 0.1562, 0.5, 0.1562, 0.5877, 0.125, 0.5877, 0.125, 0.5, 0.1562, 0.5877, 0.1562, 0.6711, 0.125, 0.6711, 0.125, 0.5877, 0.1562, 0.6711, 0.1562, 0.7544, 0.125, 0.7544, 0.125, 0.6711, 0.1562, 0.7544, 0.1562, 0.8377, 0.125, 0.8377, 0.125, 0.7544, 0.1562, 0.8377, 0.1562, 0.9211, 0.125, 0.9211, 0.125, 0.8377, 0.1875, 0.5, 0.1875, 0.5877, 0.1562, 0.5877, 0.1562, 0.5, 0.1875, 0.5877, 0.1875, 0.6711, 0.1562, 0.6711, 0.1562, 0.5877, 0.1875, 0.6711, 0.1875, 0.7544, 0.1562, 0.7544, 0.1562, 0.6711, 0.1875, 0.7544, 0.1875, 0.8377, 0.1562, 0.8377, 0.1562, 0.7544, 0.1875, 0.8377, 0.1875, 0.9211, 0.1562, 0.9211, 0.1562, 0.8377, 0.2188, 0.5, 0.2188, 0.5877, 0.1875, 0.5877, 0.1875, 0.5, 0.2188, 0.5877, 0.2188, 0.6711, 0.1875, 0.6711, 0.1875, 0.5877, 0.2188, 0.6711, 0.2188, 0.7544, 0.1875, 0.7544, 0.1875, 0.6711, 0.2188, 0.7544, 0.2188, 0.8377, 0.1875, 0.8377, 0.1875, 0.7544, 0.2188, 0.8377, 0.2187, 0.9211, 0.1875, 0.9211, 0.1875, 0.8377, 0.25, 0.5, 0.25, 0.5877, 0.2188, 0.5877, 0.2188, 0.5, 0.25, 0.5877, 0.25, 0.6711, 0.2188, 0.6711, 0.2188, 0.5877, 0.25, 0.6711, 0.25, 0.7544, 0.2188, 0.7544, 0.2188, 0.6711, 0.25, 0.7544, 0.25, 0.8377, 0.2188, 0.8377, 0.2188, 0.7544, 0.25, 0.8377, 0.25, 0.9211, 0.2187, 0.9211, 0.2188, 0.8377, 0.2812, 0.5, 0.2812, 0.5877, 0.25, 0.5877, 0.25, 0.5, 0.2812, 0.5877, 0.2812, 0.6711, 0.25, 0.6711, 0.25, 0.5877, 0.2812, 0.6711, 0.2812, 0.7544, 0.25, 0.7544, 0.25, 0.6711, 0.2812, 0.7544, 0.2812, 0.8377, 0.25, 0.8377, 0.25, 0.7544, 0.2812, 0.8377, 0.2812, 0.9211, 0.25, 0.9211, 0.25, 0.8377, 0.3125, 0.5, 0.3125, 0.5877, 0.2812, 0.5877, 0.2812, 0.5, 0.3125, 0.5877, 0.3125, 0.6711, 0.2812, 0.6711, 0.2812, 0.5877, 0.3125, 0.6711, 0.3125, 0.7544, 0.2812, 0.7544, 0.2812, 0.6711, 0.3125, 0.7544, 0.3125, 0.8377, 0.2812, 0.8377, 0.2812, 0.7544, 0.3125, 0.8377, 0.3125, 0.9211, 0.2812, 0.9211, 0.2812, 0.8377, 0.3438, 0.5, 0.3438, 0.5877, 0.3125, 0.5877, 0.3125, 0.5, 0.3438, 0.5877, 0.3437, 0.6711, 0.3125, 0.6711, 0.3125, 0.5877, 0.3437, 0.6711, 0.3437, 0.7544, 0.3125, 0.7544, 0.3125, 0.6711, 0.3437, 0.7544, 0.3437, 0.8377, 0.3125, 0.8377, 0.3125, 0.7544, 0.3437, 0.8377, 0.3437, 0.9211, 0.3125, 0.9211, 0.3125, 0.8377, 0.375, 0.5, 0.375, 0.5877, 0.3438, 0.5877, 0.3438, 0.5, 0.375, 0.5877, 0.375, 0.6711, 0.3437, 0.6711, 0.3438, 0.5877, 0.375, 0.6711, 0.375, 0.7544, 0.3437, 0.7544, 0.3437, 0.6711, 0.375, 0.7544, 0.375, 0.8377, 0.3437, 0.8377, 0.3437, 0.7544, 0.375, 0.8377, 0.375, 0.9211, 0.3437, 0.9211, 0.3437, 0.8377, 0.4062, 0.5, 0.4062, 0.5877, 0.375, 0.5877, 0.375, 0.5, 0.4062, 0.5877, 0.4062, 0.6711, 0.375, 0.6711, 0.375, 0.5877, 0.4062, 0.6711, 0.4063, 0.7544, 0.375, 0.7544, 0.375, 0.6711, 0.4063, 0.7544, 0.4063, 0.8377, 0.375, 0.8377, 0.375, 0.7544, 0.4063, 0.8377, 0.4062, 0.9211, 0.375, 0.9211, 0.375, 0.8377, 0.4375, 0.5, 0.4375, 0.5877, 0.4062, 0.5877, 0.4062, 0.5, 0.4375, 0.5877, 0.4375, 0.6711, 0.4062, 0.6711, 0.4062, 0.5877, 0.4375, 0.6711, 0.4375, 0.7544, 0.4063, 0.7544, 0.4062, 0.6711, 0.4375, 0.7544, 0.4375, 0.8377, 0.4063, 0.8377, 0.4063, 0.7544, 0.4375, 0.8377, 0.4375, 0.9211, 0.4062, 0.9211, 0.4063, 0.8377, 0.4688, 0.5, 0.4688, 0.5877, 0.4375, 0.5877, 0.4375, 0.5, 0.4688, 0.5877, 0.4687, 0.6711, 0.4375, 0.6711, 0.4375, 0.5877, 0.4687, 0.6711, 0.4688, 0.7544, 0.4375, 0.7544, 0.4375, 0.6711, 0.4688, 0.7544, 0.4688, 0.8377, 0.4375, 0.8377, 0.4375, 0.7544, 0.4688, 0.8377, 0.4688, 0.9211, 0.4375, 0.9211, 0.4375, 0.8377, 0.5, 0.5, 0.5, 0.5877, 0.4688, 0.5877, 0.4688, 0.5, 0.5, 0.5877, 0.5, 0.6711, 0.4687, 0.6711, 0.4688, 0.5877, 0.5, 0.6711, 0.5, 0.7544, 0.4688, 0.7544, 0.4687, 0.6711, 0.5, 0.7544, 0.5, 0.8377, 0.4688, 0.8377, 0.4688, 0.7544, 0.5, 0.8377, 0.5, 0.9211, 0.4688, 0.9211, 0.4688, 0.8377, 0.5312, 0.5, 0.5312, 0.5877, 0.5, 0.5877, 0.5, 0.5, 0.5312, 0.5877, 0.5312, 0.6711, 0.5, 0.6711, 0.5, 0.5877, 0.5312, 0.6711, 0.5312, 0.7544, 0.5, 0.7544, 0.5, 0.6711, 0.5312, 0.7544, 0.5312, 0.8377, 0.5, 0.8377, 0.5, 0.7544, 0.5312, 0.8377, 0.5312, 0.9211, 0.5, 0.9211, 0.5, 0.8377, 0.5625, 0.5, 0.5625, 0.5877, 0.5312, 0.5877, 0.5312, 0.5, 0.5625, 0.5877, 0.5625, 0.6711, 0.5312, 0.6711, 0.5312, 0.5877, 0.5625, 0.6711, 0.5625, 0.7544, 0.5312, 0.7544, 0.5312, 0.6711, 0.5625, 0.7544, 0.5625, 0.8377, 0.5312, 0.8377, 0.5312, 0.7544, 0.5625, 0.8377, 0.5625, 0.9211, 0.5312, 0.9211, 0.5312, 0.8377, 0.5938, 0.5, 0.5938, 0.5877, 0.5625, 0.5877, 0.5625, 0.5, 0.5938, 0.5877, 0.5938, 0.6711, 0.5625, 0.6711, 0.5625, 0.5877, 0.5938, 0.6711, 0.5938, 0.7544, 0.5625, 0.7544, 0.5625, 0.6711, 0.5938, 0.7544, 0.5938, 0.8377, 0.5625, 0.8377, 0.5625, 0.7544, 0.5938, 0.8377, 0.5938, 0.9211, 0.5625, 0.9211, 0.5625, 0.8377, 0.625, 0.5, 0.625, 0.5877, 0.5938, 0.5877, 0.5938, 0.5, 0.625, 0.5877, 0.625, 0.6711, 0.5938, 0.6711, 0.5938, 0.5877, 0.625, 0.6711, 0.625, 0.7544, 0.5938, 0.7544, 0.5938, 0.6711, 0.625, 0.7544, 0.625, 0.8377, 0.5938, 0.8377, 0.5938, 0.7544, 0.625, 0.8377, 0.625, 0.9211, 0.5938, 0.9211, 0.5938, 0.8377, 0.6562, 0.5, 0.6562, 0.5877, 0.625, 0.5877, 0.625, 0.5, 0.6562, 0.5877, 0.6562, 0.6711, 0.625, 0.6711, 0.625, 0.5877, 0.6562, 0.6711, 0.6563, 0.7544, 0.625, 0.7544, 0.625, 0.6711, 0.6563, 0.7544, 0.6563, 0.8377, 0.625, 0.8377, 0.625, 0.7544, 0.6563, 0.8377, 0.6562, 0.9211, 0.625, 0.9211, 0.625, 0.8377, 0.6875, 0.5, 0.6875, 0.5877, 0.6562, 0.5877, 0.6562, 0.5, 0.6875, 0.5877, 0.6875, 0.6711, 0.6562, 0.6711, 0.6562, 0.5877, 0.6875, 0.6711, 0.6875, 0.7544, 0.6563, 0.7544, 0.6562, 0.6711, 0.6875, 0.7544, 0.6875, 0.8377, 0.6563, 0.8377, 0.6563, 0.7544, 0.6875, 0.8377, 0.6875, 0.9211, 0.6562, 0.9211, 0.6563, 0.8377, 0.7188, 0.5, 0.7188, 0.5877, 0.6875, 0.5877, 0.6875, 0.5, 0.7188, 0.5877, 0.7188, 0.6711, 0.6875, 0.6711, 0.6875, 0.5877, 0.7188, 0.6711, 0.7188, 0.7544, 0.6875, 0.7544, 0.6875, 0.6711, 0.7188, 0.7544, 0.7188, 0.8377, 0.6875, 0.8377, 0.6875, 0.7544, 0.7188, 0.8377, 0.7188, 0.9211, 0.6875, 0.9211, 0.6875, 0.8377, 0.75, 0.5, 0.75, 0.5877, 0.7188, 0.5877, 0.7188, 0.5, 0.75, 0.5877, 0.75, 0.6711, 0.7188, 0.6711, 0.7188, 0.5877, 0.75, 0.6711, 0.75, 0.7544, 0.7188, 0.7544, 0.7188, 0.6711, 0.75, 0.7544, 0.75, 0.8377, 0.7188, 0.8377, 0.7188, 0.7544, 0.75, 0.8377, 0.75, 0.9211, 0.7188, 0.9211, 0.7188, 0.8377, 0.7812, 0.5, 0.7812, 0.5877, 0.75, 0.5877, 0.75, 0.5, 0.7812, 0.5877, 0.7812, 0.6711, 0.75, 0.6711, 0.75, 0.5877, 0.7812, 0.6711, 0.7812, 0.7544, 0.75, 0.7544, 0.75, 0.6711, 0.7812, 0.7544, 0.7812, 0.8377, 0.75, 0.8377, 0.75, 0.7544, 0.7812, 0.8377, 0.7812, 0.9211, 0.75, 0.9211, 0.75, 0.8377, 0.8125, 0.5, 0.8125, 0.5877, 0.7812, 0.5877, 0.7812, 0.5, 0.8125, 0.5877, 0.8125, 0.6711, 0.7812, 0.6711, 0.7812, 0.5877, 0.8125, 0.6711, 0.8125, 0.7544, 0.7812, 0.7544, 0.7812, 0.6711, 0.8125, 0.7544, 0.8125, 0.8377, 0.7812, 0.8377, 0.7812, 0.7544, 0.8125, 0.8377, 0.8125, 0.9211, 0.7812, 0.9211, 0.7812, 0.8377, 0.8438, 0.5, 0.8438, 0.5877, 0.8125, 0.5877, 0.8125, 0.5, 0.8438, 0.5877, 0.8438, 0.6711, 0.8125, 0.6711, 0.8125, 0.5877, 0.8438, 0.6711, 0.8438, 0.7544, 0.8125, 0.7544, 0.8125, 0.6711, 0.8438, 0.7544, 0.8438, 0.8377, 0.8125, 0.8377, 0.8125, 0.7544, 0.8438, 0.8377, 0.8438, 0.9211, 0.8125, 0.9211, 0.8125, 0.8377, 0.875, 0.5, 0.875, 0.5877, 0.8438, 0.5877, 0.8438, 0.5, 0.875, 0.5877, 0.875, 0.6711, 0.8438, 0.6711, 0.8438, 0.5877, 0.875, 0.6711, 0.875, 0.7544, 0.8438, 0.7544, 0.8438, 0.6711, 0.875, 0.7544, 0.875, 0.8377, 0.8438, 0.8377, 0.8438, 0.7544, 0.875, 0.8377, 0.875, 0.9211, 0.8438, 0.9211, 0.8438, 0.8377, 0.9062, 0.5, 0.9062, 0.5877, 0.875, 0.5877, 0.875, 0.5, 0.9062, 0.5877, 0.9062, 0.6711, 0.875, 0.6711, 0.875, 0.5877, 0.9062, 0.6711, 0.9062, 0.7544, 0.875, 0.7544, 0.875, 0.6711, 0.9062, 0.7544, 0.9062, 0.8377, 0.875, 0.8377, 0.875, 0.7544, 0.9062, 0.8377, 0.9062, 0.9211, 0.875, 0.9211, 0.875, 0.8377, 0.9375, 0.5, 0.9375, 0.5877, 0.9062, 0.5877, 0.9062, 0.5, 0.9375, 0.5877, 0.9375, 0.6711, 0.9062, 0.6711, 0.9062, 0.5877, 0.9375, 0.6711, 0.9375, 0.7544, 0.9062, 0.7544, 0.9062, 0.6711, 0.9375, 0.7544, 0.9375, 0.8377, 0.9062, 0.8377, 0.9062, 0.7544, 0.9375, 0.8377, 0.9375, 0.9211, 0.9062, 0.9211, 0.9062, 0.8377, 0.9688, 0.5, 0.9688, 0.5877, 0.9375, 0.5877, 0.9375, 0.5, 0.9688, 0.5877, 0.9688, 0.6711, 0.9375, 0.6711, 0.9375, 0.5877, 0.9688, 0.6711, 0.9688, 0.7544, 0.9375, 0.7544, 0.9375, 0.6711, 0.9688, 0.7544, 0.9688, 0.8377, 0.9375, 0.8377, 0.9375, 0.7544, 0.9688, 0.8377, 0.9688, 0.9211, 0.9375, 0.9211, 0.9375, 0.8377, 1.0, 0.5, 1.0, 0.5877, 0.9688, 0.5877, 0.9688, 0.5, 1.0, 0.5877, 1.0, 0.6711, 0.9688, 0.6711, 0.9688, 0.5877, 1.0, 0.6711, 1.0, 0.7544, 0.9688, 0.7544, 0.9688, 0.6711, 1.0, 0.7544, 1.0, 0.8377, 0.9688, 0.8377, 0.9688, 0.7544, 1.0, 0.8377, 1.0, 0.9211, 0.9688, 0.9211, 0.9688, 0.8377])
me_cylinder.materials.append(mat_material_001)
me_cylinder.update()

# ---- objects
ob_apple = bpy.data.objects.new('Apple', me_sphere)
ob_stem = bpy.data.objects.new('Stem', me_cylinder)

# ---- transforms, parenting, visibility, modifiers, constraints
ob_apple.location = (0.0, 0.0, 0.0)
ob_stem.location = (0.005442, 0.00398, 0.6858)
ob_stem.scale = (0.03916, 0.03427, 0.3178)

# ---- collection membership
col_collection.objects.link(ob_apple)
col_collection.objects.link(ob_stem)

# ---- scene / render settings (as saved in the file)
scene.frame_start = 1; scene.frame_end = 250; scene.frame_set(1)
scene.render.engine = 'BLENDER_EEVEE_NEXT'
bpy.context.view_layer.update()

# ---- added for rendering (the .blend has no active camera and no usable light): camera, sun
cam_auto = bpy.data.cameras.new('AutoCamera')
cam_auto.lens = 50.0
cam_auto.sensor_width = 36.0
cam_auto.clip_end = 1000.0
ob_auto_camera = bpy.data.objects.new('AutoCamera', cam_auto)
scene.collection.objects.link(ob_auto_camera)
ob_auto_camera.location = (3.00158, -3.60189, 2.51282)
ob_auto_camera.rotation_euler = (1.09748, -7.21219e-08, 0.694738)
scene.camera = ob_auto_camera
light_auto_sun = bpy.data.lights.new('AutoSun', 'SUN')
light_auto_sun.energy = 3.0
light_auto_sun.angle = 0.0523599
ob_auto_sun = bpy.data.objects.new('AutoSun', light_auto_sun)
scene.collection.objects.link(ob_auto_sun)
ob_auto_sun.rotation_euler = (0.872665, 0.174533, 0.523599)
bpy.context.view_layer.update()
